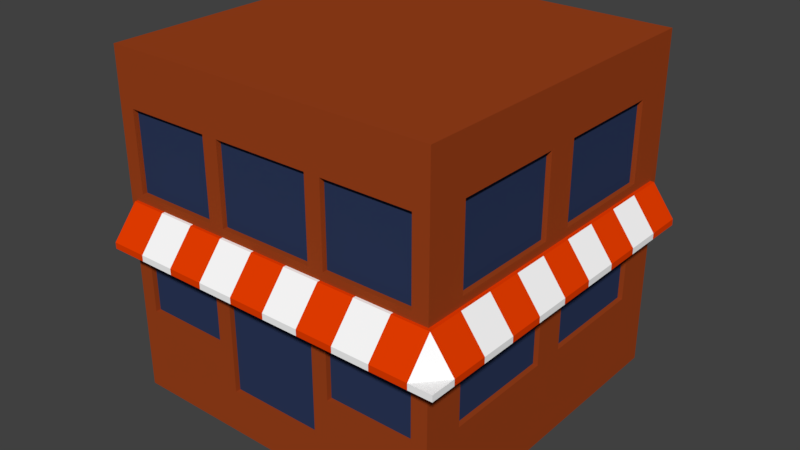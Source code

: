 # Source: building_004.blend  (saved by Blender 2.78.0; exported with 4.5.12 LTS)
import bpy
from mathutils import Matrix  # noqa: F401  (used for matrix-valued properties, if any)

bpy.ops.wm.read_factory_settings(use_empty=True)
scene = bpy.context.scene
scene.name = 'Scene'

# ---- collections
col_collection_1 = bpy.data.collections.new('Collection 1'); scene.collection.children.link(col_collection_1)

# ---- materials (node trees are filled in below, after node groups)
mat_bricks_3 = bpy.data.materials.new('Bricks_3')
mat_bricks_3.alpha_threshold = 0.0
mat_bricks_3.use_transparent_shadow = False
mat_bricks_3.diffuse_color = (0.3343, 0.05382, 0.01105, 1.0)
mat_bricks_3.roughness = 0.5
mat_cloth_1 = bpy.data.materials.new('Cloth_1')
mat_cloth_1.alpha_threshold = 0.0
mat_cloth_1.use_transparent_shadow = False
mat_cloth_1.diffuse_color = (1.0, 1.0, 1.0, 1.0)
mat_cloth_1.roughness = 0.5
mat_cloth_2 = bpy.data.materials.new('Cloth_2')
mat_cloth_2.alpha_threshold = 0.0
mat_cloth_2.use_transparent_shadow = False
mat_cloth_2.diffuse_color = (0.8, 0.04676, 0.0, 1.0)
mat_cloth_2.roughness = 0.5
mat_windows = bpy.data.materials.new('Windows')
mat_windows.alpha_threshold = 0.0
mat_windows.use_transparent_shadow = False
mat_windows.diffuse_color = (0.02524, 0.04035, 0.1025, 1.0)
mat_windows.roughness = 0.5

# ---- material node trees

# ---- world
world_world = bpy.data.worlds.new('World'); scene.world = world_world
world_world.color = (0.05088, 0.05088, 0.05088)
world_world.use_sun_shadow = False
world_world.sun_shadow_jitter_overblur = 0.0
world_world.cycles.sampling_method = 'MANUAL'

# ---- meshes
me_cube_001 = bpy.data.meshes.new('Cube.001')
me_cube_001.from_pydata([(1.0, 1.0, 0.1287), (0.2881, 1.0, 0.1287), (1.0, -1.0, -1.215), (1.0, -1.0, 1.0), (1.0, 1.0, -1.215), (1.0, 1.0, 1.0), (1.0, -1.0, 0.1287), (0.2881, -1.0, 0.1287), (1.0, 1.0, -0.9287), (1.0, -1.0, -0.9287), (0.2881, 1.0, -1.215), (0.2881, 1.0, 1.0), (0.2881, 1.0, -0.1609), (0.2881, -1.0, -1.215), (0.2881, -1.0, 1.0), (0.2881, -1.0, -0.1609), (0.2881, -1.0, -0.9287), (1.0, -1.0, -0.1609), (1.0, 1.0, -0.1609), (0.2881, 1.0, -0.9287), (1.0, 1.0, 0.648), (0.2881, 1.0, 0.648), (1.0, -1.0, 0.648), (0.2881, -1.0, 0.648), (1.0, 1.0, -0.65), (1.0, -1.0, -0.65), (0.2881, -1.0, -0.65), (0.2881, 1.0, -0.65), (0.3828, 1.0, 0.1287), (0.9052, 1.0, 0.1287), (0.3828, 1.0, 1.0), (0.9052, 1.0, 1.0), (0.3828, -1.0, -1.215), (0.9052, -1.0, -1.215), (0.9052, -1.0, 0.1287), (0.3828, -1.0, 0.1287), (0.3828, 1.0, -0.9287), (0.9052, 1.0, -0.9287), (0.9052, 1.0, -1.215), (0.3828, 1.0, -1.215), (0.3828, 1.0, -0.1609), (0.9052, 1.0, -0.1609), (0.9052, -1.0, 1.0), (0.3828, -1.0, 1.0), (0.9052, -1.0, -0.9287), (0.3828, -1.0, -0.9287), (0.9052, -1.0, -0.1609), (0.3828, -1.0, -0.1609), (0.9052, -1.0, 0.648), (0.3828, -1.0, 0.648), (0.3828, 1.0, 0.648), (0.9052, 1.0, 0.648), (0.3828, 1.0, -0.65), (0.9052, 1.0, -0.65), (0.9052, -1.0, -0.65), (0.3828, -1.0, -0.65), (0.2881, -0.9701, 0.1287), (0.2881, -0.9701, 0.648), (0.2881, -0.9701, -0.65), (0.2881, -0.9701, -0.9287), (0.2881, -0.9701, -0.1609), (0.9052, -0.9701, 0.1287), (0.3828, -0.9701, 0.1287), (0.9052, -0.9701, -0.1609), (0.3828, -0.9701, -0.1609), (0.9052, -0.9701, 0.648), (0.3828, -0.9701, 0.648), (0.9052, -0.9701, -0.65), (0.3828, -0.9701, -0.65), (-1.0, 1.0, 0.1287), (0.0, 1.0, 0.1287), (-0.2881, 1.0, 0.1287), (0.0, -1.0, 0.1287), (-1.0, -1.0, -1.215), (-1.0, -1.0, 1.0), (-1.0, 1.0, -1.215), (-1.0, 1.0, 1.0), (-1.0, -1.0, 0.1287), (-0.2881, -1.0, 0.1287), (-1.0, 1.0, -0.9287), (-1.0, -1.0, -0.9287), (-0.2881, 1.0, -1.215), (0.0, -1.0, -0.1609), (0.0, 1.0, -0.1609), (-0.2881, 1.0, 1.0), (-0.2881, 1.0, -0.1609), (-0.2881, -1.0, -1.215), (-0.2881, -1.0, 1.0), (-0.2881, -1.0, -0.1609), (-0.2881, -1.0, -0.9287), (-1.0, -1.0, -0.1609), (-1.0, 1.0, -0.1609), (-0.2881, 1.0, -0.9287), (0.0, 1.0, -1.215), (0.0, 1.0, 1.0), (0.0, -1.0, -1.215), (0.0, -1.0, 1.0), (0.0, -1.0, -0.9287), (0.0, 1.0, -0.9287), (-1.0, 1.0, 0.648), (0.0, -1.0, 0.648), (-0.2881, 1.0, 0.648), (0.0, 1.0, 0.648), (-1.0, -1.0, 0.648), (-0.2881, -1.0, 0.648), (-1.0, 1.0, -0.65), (-1.0, -1.0, -0.65), (-0.2881, -1.0, -0.65), (-0.2881, 1.0, -0.65), (0.0, 1.0, -0.65), (-0.3828, 1.0, 0.1287), (-0.9052, 1.0, 0.1287), (-0.3828, 1.0, 1.0), (-0.9052, 1.0, 1.0), (-0.3828, -1.0, -1.215), (-0.9052, -1.0, -1.215), (-0.9052, -1.0, 0.1287), (-0.3828, -1.0, 0.1287), (-0.3828, 1.0, -0.9287), (-0.9052, 1.0, -0.9287), (-0.9052, 1.0, -1.215), (-0.3828, 1.0, -1.215), (-0.3828, 1.0, -0.1609), (-0.9052, 1.0, -0.1609), (-0.9052, -1.0, 1.0), (-0.3828, -1.0, 1.0), (-0.9052, -1.0, -0.9287), (-0.3828, -1.0, -0.9287), (-0.9052, -1.0, -0.1609), (-0.3828, -1.0, -0.1609), (-0.9052, -1.0, 0.648), (-0.3828, -1.0, 0.648), (-0.3828, 1.0, 0.648), (-0.9052, 1.0, 0.648), (-0.3828, 1.0, -0.65), (-0.9052, 1.0, -0.65), (-0.9052, -1.0, -0.65), (-0.3828, -1.0, -0.65), (-0.2881, -0.9701, 0.1287), (0.0, -0.9701, 0.1287), (0.0, -0.9701, 0.648), (-0.2881, -0.9701, 0.648), (-0.2881, -0.9701, -0.65), (-0.2881, -0.9701, -0.9287), (-0.2881, -0.9701, -0.1609), (0.0, -0.9701, -0.1609), (0.0, -0.9701, -0.9287), (0.0, -0.9701, -0.65), (-0.9052, -0.9701, 0.1287), (-0.3828, -0.9701, 0.1287), (-0.9052, -0.9701, -0.1609), (-0.3828, -0.9701, -0.1609), (-0.9052, -0.9701, 0.648), (-0.3828, -0.9701, 0.648), (-0.9052, -0.9701, -0.65), (-0.3828, -0.9701, -0.65), (-0.9554, -1.169, -0.1638), (-0.9554, -1.169, -0.1239), (-0.9554, 0.9442, -0.1638), (-0.9554, 0.9442, 0.07542), (1.158, -1.169, -0.1638), (1.158, -1.169, -0.1239), (1.158, 0.9442, -0.1638), (1.158, 0.9442, -0.1239), (-0.9554, -1.017, -0.1638), (-0.9554, -1.017, 0.07542), (1.158, -1.017, -0.1638), (1.158, -1.017, -0.1239), (1.022, 0.9442, -0.1638), (1.022, 0.9442, 0.07542), (1.022, -1.169, -0.1638), (1.022, -1.169, -0.1239), (1.022, -1.017, 0.07542), (1.022, -1.017, -0.1638), (0.8026, 0.9442, -0.1638), (0.5829, 0.9442, -0.1638), (0.3631, 0.9442, -0.1638), (0.1434, 0.9442, -0.1638), (-0.0764, 0.9442, -0.1638), (-0.2962, 0.9442, -0.1638), (-0.5159, 0.9442, -0.1638), (-0.7357, 0.9442, -0.1638), (0.8026, -1.169, -0.1239), (0.5829, -1.169, -0.1239), (0.3631, -1.169, -0.1239), (0.1434, -1.169, -0.1239), (-0.0764, -1.169, -0.1239), (-0.2962, -1.169, -0.1239), (-0.5159, -1.169, -0.1239), (-0.7357, -1.169, -0.1239), (0.8026, -1.017, -0.1638), (0.5829, -1.017, -0.1638), (0.3631, -1.017, -0.1638), (0.1434, -1.017, -0.1638), (-0.0764, -1.017, -0.1638), (-0.2962, -1.017, -0.1638), (-0.5159, -1.017, -0.1638), (-0.7357, -1.017, -0.1638), (-0.7357, 0.9442, 0.07542), (-0.5159, 0.9442, 0.07542), (-0.2962, 0.9442, 0.07542), (-0.0764, 0.9442, 0.07542), (0.1434, 0.9442, 0.07542), (0.3631, 0.9442, 0.07542), (0.5829, 0.9442, 0.07542), (0.8026, 0.9442, 0.07542), (-0.7357, -1.169, -0.1638), (-0.5159, -1.169, -0.1638), (-0.2962, -1.169, -0.1638), (-0.0764, -1.169, -0.1638), (0.1434, -1.169, -0.1638), (0.3631, -1.169, -0.1638), (0.5829, -1.169, -0.1638), (0.8026, -1.169, -0.1638), (-0.7357, -1.017, 0.07542), (-0.5159, -1.017, 0.07542), (-0.2962, -1.017, 0.07542), (-0.0764, -1.017, 0.07542), (0.1434, -1.017, 0.07542), (0.3631, -1.017, 0.07542), (0.5829, -1.017, 0.07542), (0.8026, -1.017, 0.07542), (-0.9554, -0.7988, 0.07542), (-0.9554, -0.5809, 0.07542), (-0.9554, -0.3631, 0.07542), (-0.9554, -0.1452, 0.07542), (-0.9554, 0.07268, 0.07542), (-0.9554, 0.2906, 0.07542), (-0.9554, 0.5084, 0.07542), (-0.9554, 0.7263, 0.07542), (1.158, -0.7988, -0.1638), (1.158, -0.5809, -0.1638), (1.158, -0.3631, -0.1638), (1.158, -0.1452, -0.1638), (1.158, 0.07268, -0.1638), (1.158, 0.2906, -0.1638), (1.158, 0.5084, -0.1638), (1.158, 0.7263, -0.1638), (-0.9554, 0.7263, -0.1638), (-0.9554, 0.5084, -0.1638), (-0.9554, 0.2905, -0.1638), (-0.9554, 0.07268, -0.1638), (-0.9554, -0.1452, -0.1638), (-0.9554, -0.3631, -0.1638), (-0.9554, -0.5809, -0.1638), (-0.9554, -0.7988, -0.1638), (1.158, 0.7263, -0.1239), (1.158, 0.5084, -0.1239), (1.158, 0.2905, -0.1239), (1.158, 0.07268, -0.1239), (1.158, -0.1452, -0.1239), (1.158, -0.3631, -0.1239), (1.158, -0.5809, -0.1239), (1.158, -0.7988, -0.1239), (1.022, 0.7263, -0.1638), (1.022, 0.5084, -0.1638), (1.022, 0.2905, -0.1638), (1.022, 0.07268, -0.1638), (1.022, -0.1452, -0.1638), (1.022, -0.3631, -0.1638), (1.022, -0.5809, -0.1638), (1.022, -0.7988, -0.1638), (1.022, 0.7263, 0.07542), (1.022, 0.5084, 0.07542), (1.022, 0.2905, 0.07542), (1.022, 0.07268, 0.07542), (1.022, -0.1452, 0.07542), (1.022, -0.3631, 0.07542), (1.022, -0.5809, 0.07542), (1.022, -0.7988, 0.07542), (-0.7357, 0.7263, -0.1638), (-0.7357, 0.5084, -0.1638), (-0.7357, 0.2905, -0.1638), (-0.7357, 0.07268, -0.1638), (-0.7357, -0.1452, -0.1638), (-0.7357, -0.3631, -0.1638), (-0.7357, -0.5809, -0.1638), (-0.7357, -0.7988, -0.1638), (-0.5159, 0.7263, -0.1638), (-0.5159, 0.5084, -0.1638), (-0.5159, 0.2905, -0.1638), (-0.5159, 0.07268, -0.1638), (-0.5159, -0.1452, -0.1638), (-0.5159, -0.3631, -0.1638), (-0.5159, -0.5809, -0.1638), (-0.5159, -0.7988, -0.1638), (-0.2962, 0.7263, -0.1638), (-0.2962, 0.5084, -0.1638), (-0.2962, 0.2905, -0.1638), (-0.2962, 0.07268, -0.1638), (-0.2962, -0.1452, -0.1638), (-0.2962, -0.3631, -0.1638), (-0.2962, -0.5809, -0.1638), (-0.2962, -0.7988, -0.1638), (-0.0764, 0.7263, -0.1638), (-0.0764, 0.5084, -0.1638), (-0.0764, 0.2905, -0.1638), (-0.0764, 0.07268, -0.1638), (-0.0764, -0.1452, -0.1638), (-0.0764, -0.3631, -0.1638), (-0.0764, -0.5809, -0.1638), (-0.0764, -0.7988, -0.1638), (0.1434, 0.7263, -0.1638), (0.1434, 0.5084, -0.1638), (0.1434, 0.2905, -0.1638), (0.1434, 0.07268, -0.1638), (0.1434, -0.1452, -0.1638), (0.1434, -0.3631, -0.1638), (0.1434, -0.5809, -0.1638), (0.1434, -0.7988, -0.1638), (0.3631, 0.7263, -0.1638), (0.3631, 0.5084, -0.1638), (0.3631, 0.2905, -0.1638), (0.3631, 0.07268, -0.1638), (0.3631, -0.1452, -0.1638), (0.3631, -0.3631, -0.1638), (0.3631, -0.5809, -0.1638), (0.3631, -0.7988, -0.1638), (0.5829, 0.7263, -0.1638), (0.5829, 0.5084, -0.1638), (0.5829, 0.2905, -0.1638), (0.5829, 0.07268, -0.1638), (0.5829, -0.1452, -0.1638), (0.5829, -0.3631, -0.1638), (0.5829, -0.5809, -0.1638), (0.5829, -0.7988, -0.1638), (0.8026, 0.7263, -0.1638), (0.8026, 0.5084, -0.1638), (0.8026, 0.2905, -0.1638), (0.8026, 0.07268, -0.1638), (0.8026, -0.1452, -0.1638), (0.8026, -0.3631, -0.1638), (0.8026, -0.5809, -0.1638), (0.8026, -0.7988, -0.1638), (0.8026, 0.7263, 0.07542), (0.8026, 0.5084, 0.07542), (0.8026, 0.2905, 0.07542), (0.8026, 0.07268, 0.07542), (0.8026, -0.1452, 0.07542), (0.8026, -0.3631, 0.07542), (0.8026, -0.5809, 0.07542), (0.8026, -0.7988, 0.07542), (0.5829, 0.7263, 0.07542), (0.5829, 0.5084, 0.07542), (0.5829, 0.2905, 0.07542), (0.5829, 0.07268, 0.07542), (0.5829, -0.1452, 0.07542), (0.5829, -0.3631, 0.07542), (0.5829, -0.5809, 0.07542), (0.5829, -0.7988, 0.07542), (0.3631, 0.7263, 0.07542), (0.3631, 0.5084, 0.07542), (0.3631, 0.2905, 0.07542), (0.3631, 0.07268, 0.07542), (0.3631, -0.1452, 0.07542), (0.3631, -0.3631, 0.07542), (0.3631, -0.5809, 0.07542), (0.3631, -0.7988, 0.07542), (0.1434, 0.7263, 0.07542), (0.1434, 0.5084, 0.07542), (0.1434, 0.2905, 0.07542), (0.1434, 0.07268, 0.07542), (0.1434, -0.1452, 0.07542), (0.1434, -0.3631, 0.07542), (0.1434, -0.5809, 0.07542), (0.1434, -0.7988, 0.07542), (-0.0764, 0.7263, 0.07542), (-0.0764, 0.5084, 0.07542), (-0.0764, 0.2905, 0.07542), (-0.0764, 0.07268, 0.07542), (-0.0764, -0.1452, 0.07542), (-0.0764, -0.3631, 0.07542), (-0.0764, -0.5809, 0.07542), (-0.0764, -0.7988, 0.07542), (-0.2962, 0.7263, 0.07542), (-0.2962, 0.5084, 0.07542), (-0.2962, 0.2905, 0.07542), (-0.2962, 0.07268, 0.07542), (-0.2962, -0.1452, 0.07542), (-0.2962, -0.3631, 0.07542), (-0.2962, -0.5809, 0.07542), (-0.2962, -0.7988, 0.07542), (-0.5159, 0.7263, 0.07542), (-0.5159, 0.5084, 0.07542), (-0.5159, 0.2905, 0.07542), (-0.5159, 0.07268, 0.07542), (-0.5159, -0.1452, 0.07542), (-0.5159, -0.3631, 0.07542), (-0.5159, -0.5809, 0.07542), (-0.5159, -0.7988, 0.07542), (-0.7357, 0.7263, 0.07542), (-0.7357, 0.5084, 0.07542), (-0.7357, 0.2905, 0.07542), (-0.7357, 0.07268, 0.07542), (-0.7357, -0.1452, 0.07542), (-0.7357, -0.3631, 0.07542), (-0.7357, -0.5809, 0.07542), (-0.7357, -0.7988, 0.07542), (1.0, 0.758, 0.1287), (1.0, -0.758, 0.1287), (1.0, -0.758, -1.215), (1.0, 0.758, -1.215), (1.0, 0.758, 1.0), (1.0, -0.758, 1.0), (1.0, 0.758, -0.9287), (1.0, -0.758, -0.9287), (1.0, 0.758, -0.1609), (1.0, -0.758, -0.1609), (0.2881, 0.758, 1.0), (0.2881, -0.758, 1.0), (0.2881, 0.758, -1.215), (0.2881, -0.758, -1.215), (3.553e-15, 0.758, -1.215), (3.553e-15, -0.758, -1.215), (3.553e-15, 0.758, 1.0), (3.553e-15, -0.758, 1.0), (1.0, 0.758, 0.648), (1.0, -0.758, 0.648), (1.0, 0.758, -0.65), (1.0, -0.758, -0.65), (0.9052, 0.758, 1.0), (0.9052, -0.758, 1.0), (0.3828, 0.758, 1.0), (0.3828, -0.758, 1.0), (0.3828, 0.758, -1.215), (0.3828, -0.758, -1.215), (0.9052, 0.758, -1.215), (0.9052, -0.758, -1.215), (-1.0, 0.758, 0.1287), (-1.0, -0.758, 0.1287), (-1.0, -0.758, -1.215), (-1.0, 0.758, -1.215), (-1.0, 0.758, 1.0), (-1.0, -0.758, 1.0), (-1.0, 0.758, -0.9287), (-1.0, -0.758, -0.9287), (-1.0, 0.758, -0.1609), (-1.0, -0.758, -0.1609), (-0.2881, 0.758, 1.0), (-0.2881, -0.758, 1.0), (-0.2881, 0.758, -1.215), (-0.2881, -0.758, -1.215), (-1.0, 0.758, 0.648), (-1.0, -0.758, 0.648), (-1.0, 0.758, -0.65), (-1.0, -0.758, -0.65), (-0.9052, 0.758, 1.0), (-0.9052, -0.758, 1.0), (-0.3828, 0.758, 1.0), (-0.3828, -0.758, 1.0), (-0.3828, 0.758, -1.215), (-0.3828, -0.758, -1.215), (-0.9052, 0.758, -1.215), (-0.9052, -0.758, -1.215), (1.0, 0.09515, 0.1287), (1.0, -0.09515, 0.1287), (1.0, -0.09515, -1.215), (1.0, 0.09515, -1.215), (1.0, 0.09515, 1.0), (1.0, -0.09515, 1.0), (1.0, 0.09515, -0.9287), (1.0, -0.09515, -0.9287), (1.0, 0.09515, -0.1609), (1.0, -0.09515, -0.1609), (0.2881, 0.09515, 1.0), (0.2881, -0.09515, 1.0), (0.2881, 0.09515, -1.215), (0.2881, -0.09515, -1.215), (7.105e-15, 0.09515, -1.215), (7.105e-15, -0.09515, -1.215), (7.105e-15, 0.09515, 1.0), (7.105e-15, -0.09515, 1.0), (1.0, 0.09515, 0.648), (1.0, -0.09515, 0.648), (1.0, 0.09515, -0.65), (1.0, -0.09515, -0.65), (0.9052, 0.09515, 1.0), (0.9052, -0.09515, 1.0), (0.3828, 0.09515, 1.0), (0.3828, -0.09515, 1.0), (0.3828, 0.09515, -1.215), (0.3828, -0.09515, -1.215), (0.9052, 0.09515, -1.215), (0.9052, -0.09515, -1.215), (-1.0, 0.09515, 0.1287), (-1.0, -0.09515, 0.1287), (-1.0, -0.09515, -1.215), (-1.0, 0.09515, -1.215), (-1.0, 0.09515, 1.0), (-1.0, -0.09515, 1.0), (-1.0, 0.09515, -0.9287), (-1.0, -0.09515, -0.9287), (-1.0, 0.09515, -0.1609), (-1.0, -0.09515, -0.1609), (-0.2881, 0.09515, 1.0), (-0.2881, -0.09515, 1.0), (-0.2881, 0.09515, -1.215), (-0.2881, -0.09515, -1.215), (-1.0, 0.09515, 0.648), (-1.0, -0.09515, 0.648), (-1.0, 0.09515, -0.65), (-1.0, -0.09515, -0.65), (-0.9052, 0.09515, 1.0), (-0.9052, -0.09515, 1.0), (-0.3828, 0.09515, 1.0), (-0.3828, -0.09515, 1.0), (-0.3828, 0.09515, -1.215), (-0.3828, -0.09515, -1.215), (-0.9052, 0.09515, -1.215), (-0.9052, -0.09515, -1.215), (0.9713, -0.09515, 0.1287), (0.9713, -0.758, 0.1287), (0.9713, -0.09515, -0.1609), (0.9713, -0.758, -0.1609), (0.9713, -0.09515, 0.648), (0.9713, -0.758, 0.648), (0.9713, -0.09515, -0.65), (0.9713, -0.758, -0.65), (0.9713, 0.758, -0.1609), (0.9713, 0.758, -0.65), (0.9713, 0.758, 0.648), (0.9713, 0.758, 0.1287), (0.9713, 0.09515, 0.1287), (0.9713, 0.09515, -0.1609), (0.9713, 0.09515, 0.648), (0.9713, 0.09515, -0.65)], [], [(48, 49, 66, 65), (51, 31, 5, 20), (417, 403, 3, 22), (41, 29, 0, 18), (427, 400, 2, 33), (407, 399, 6, 17), (70, 102, 21, 1), (400, 405, 9, 2), (38, 37, 8, 4), (35, 49, 23, 7), (47, 35, 7, 15), (93, 98, 19, 10), (32, 45, 16, 13), (109, 83, 12, 27), (423, 409, 14, 43), (55, 47, 15, 26), (399, 417, 22, 6), (413, 411, 13, 95), (49, 43, 14, 23), (23, 100, 140, 57), (83, 70, 1, 12), (102, 94, 11, 21), (419, 407, 17, 25), (23, 14, 96, 100), (15, 7, 72, 82), (409, 415, 96, 14), (13, 16, 97, 95), (53, 41, 18, 24), (29, 51, 20, 0), (37, 53, 24, 8), (405, 419, 25, 9), (26, 15, 60, 58), (45, 55, 26, 16), (98, 109, 27, 19), (9, 25, 54, 44), (44, 54, 55, 45), (19, 27, 52, 36), (36, 52, 53, 37), (1, 21, 50, 28), (28, 50, 51, 29), (27, 12, 40, 52), (52, 40, 41, 53), (22, 3, 42, 48), (48, 42, 43, 49), (25, 17, 46, 54), (55, 54, 67, 68), (403, 421, 42, 3), (421, 423, 43, 42), (2, 9, 44, 33), (33, 44, 45, 32), (17, 6, 34, 46), (46, 34, 35, 47), (6, 22, 48, 34), (46, 47, 64, 63), (10, 19, 36, 39), (39, 36, 37, 38), (411, 425, 32, 13), (425, 427, 33, 32), (12, 1, 28, 40), (40, 28, 29, 41), (21, 11, 30, 50), (50, 30, 31, 51), (56, 57, 140, 139), (58, 60, 145, 147), (59, 58, 147, 146), (67, 63, 64, 68), (61, 65, 66, 62), (15, 82, 145, 60), (35, 34, 61, 62), (7, 23, 57, 56), (54, 46, 63, 67), (34, 48, 65, 61), (47, 55, 68, 64), (16, 26, 58, 59), (49, 35, 62, 66), (97, 16, 59, 146), (72, 7, 56, 139), (130, 152, 153, 131), (133, 99, 76, 113), (443, 103, 74, 433), (123, 91, 69, 111), (453, 115, 73, 430), (437, 90, 77, 429), (70, 71, 101, 102), (430, 73, 80, 435), (120, 75, 79, 119), (117, 78, 104, 131), (129, 88, 78, 117), (93, 81, 92, 98), (114, 86, 89, 127), (109, 108, 85, 83), (449, 125, 87, 439), (137, 107, 88, 129), (429, 77, 103, 443), (413, 95, 86, 441), (131, 104, 87, 125), (104, 141, 140, 100), (83, 85, 71, 70), (102, 101, 84, 94), (445, 106, 90, 437), (104, 100, 96, 87), (88, 82, 72, 78), (439, 87, 96, 415), (86, 95, 97, 89), (135, 105, 91, 123), (111, 69, 99, 133), (119, 79, 105, 135), (435, 80, 106, 445), (107, 142, 144, 88), (127, 89, 107, 137), (98, 92, 108, 109), (80, 126, 136, 106), (126, 127, 137, 136), (92, 118, 134, 108), (118, 119, 135, 134), (71, 110, 132, 101), (110, 111, 133, 132), (108, 134, 122, 85), (134, 135, 123, 122), (103, 130, 124, 74), (130, 131, 125, 124), (106, 136, 128, 90), (137, 155, 154, 136), (433, 74, 124, 447), (447, 124, 125, 449), (73, 115, 126, 80), (115, 114, 127, 126), (90, 128, 116, 77), (128, 129, 117, 116), (77, 116, 130, 103), (128, 150, 151, 129), (81, 121, 118, 92), (121, 120, 119, 118), (441, 86, 114, 451), (451, 114, 115, 453), (85, 122, 110, 71), (122, 123, 111, 110), (101, 132, 112, 84), (132, 133, 113, 112), (138, 139, 140, 141), (142, 147, 145, 144), (143, 146, 147, 142), (154, 155, 151, 150), (148, 149, 153, 152), (88, 144, 145, 82), (117, 149, 148, 116), (78, 138, 141, 104), (136, 154, 150, 128), (116, 148, 152, 130), (129, 151, 155, 137), (89, 143, 142, 107), (131, 153, 149, 117), (97, 146, 143, 89), (72, 139, 138, 78), (238, 229, 159, 158), (168, 169, 163, 162), (166, 167, 161, 160), (206, 189, 157, 156), (173, 166, 160, 170), (214, 165, 157, 189), (397, 222, 165, 214), (261, 230, 166, 173), (230, 253, 167, 166), (156, 157, 165, 164), (333, 261, 173, 190), (253, 269, 172, 167), (167, 172, 171, 161), (190, 173, 170, 213), (160, 161, 171, 170), (174, 205, 169, 168), (158, 159, 198, 181), (181, 198, 199, 180), (180, 199, 200, 179), (179, 200, 201, 178), (178, 201, 202, 177), (177, 202, 203, 176), (176, 203, 204, 175), (175, 204, 205, 174), (164, 197, 206, 156), (197, 196, 207, 206), (196, 195, 208, 207), (195, 194, 209, 208), (194, 193, 210, 209), (193, 192, 211, 210), (192, 191, 212, 211), (191, 190, 213, 212), (245, 277, 197, 164), (277, 285, 196, 197), (285, 293, 195, 196), (293, 301, 194, 195), (301, 309, 193, 194), (309, 317, 192, 193), (317, 325, 191, 192), (325, 333, 190, 191), (269, 341, 221, 172), (341, 349, 220, 221), (349, 357, 219, 220), (357, 365, 218, 219), (365, 373, 217, 218), (373, 381, 216, 217), (381, 389, 215, 216), (389, 397, 214, 215), (172, 221, 182, 171), (221, 220, 183, 182), (220, 219, 184, 183), (219, 218, 185, 184), (218, 217, 186, 185), (217, 216, 187, 186), (216, 215, 188, 187), (215, 214, 189, 188), (170, 171, 182, 213), (213, 182, 183, 212), (212, 183, 184, 211), (211, 184, 185, 210), (210, 185, 186, 209), (209, 186, 187, 208), (208, 187, 188, 207), (207, 188, 189, 206), (199, 198, 390, 382), (382, 390, 391, 383), (383, 391, 392, 384), (384, 392, 393, 385), (385, 393, 394, 386), (386, 394, 395, 387), (387, 395, 396, 388), (388, 396, 397, 389), (200, 199, 382, 374), (374, 382, 383, 375), (375, 383, 384, 376), (376, 384, 385, 377), (377, 385, 386, 378), (378, 386, 387, 379), (379, 387, 388, 380), (380, 388, 389, 381), (201, 200, 374, 366), (366, 374, 375, 367), (367, 375, 376, 368), (368, 376, 377, 369), (369, 377, 378, 370), (370, 378, 379, 371), (371, 379, 380, 372), (372, 380, 381, 373), (202, 201, 366, 358), (358, 366, 367, 359), (359, 367, 368, 360), (360, 368, 369, 361), (361, 369, 370, 362), (362, 370, 371, 363), (363, 371, 372, 364), (364, 372, 373, 365), (203, 202, 358, 350), (350, 358, 359, 351), (351, 359, 360, 352), (352, 360, 361, 353), (353, 361, 362, 354), (354, 362, 363, 355), (355, 363, 364, 356), (356, 364, 365, 357), (204, 203, 350, 342), (342, 350, 351, 343), (343, 351, 352, 344), (344, 352, 353, 345), (345, 353, 354, 346), (346, 354, 355, 347), (347, 355, 356, 348), (348, 356, 357, 349), (205, 204, 342, 334), (334, 342, 343, 335), (335, 343, 344, 336), (336, 344, 345, 337), (337, 345, 346, 338), (338, 346, 347, 339), (339, 347, 348, 340), (340, 348, 349, 341), (169, 205, 334, 262), (262, 334, 335, 263), (263, 335, 336, 264), (264, 336, 337, 265), (265, 337, 338, 266), (266, 338, 339, 267), (267, 339, 340, 268), (268, 340, 341, 269), (175, 174, 326, 318), (318, 326, 327, 319), (319, 327, 328, 320), (320, 328, 329, 321), (321, 329, 330, 322), (322, 330, 331, 323), (323, 331, 332, 324), (324, 332, 333, 325), (176, 175, 318, 310), (310, 318, 319, 311), (311, 319, 320, 312), (312, 320, 321, 313), (313, 321, 322, 314), (314, 322, 323, 315), (315, 323, 324, 316), (316, 324, 325, 317), (177, 176, 310, 302), (302, 310, 311, 303), (303, 311, 312, 304), (304, 312, 313, 305), (305, 313, 314, 306), (306, 314, 315, 307), (307, 315, 316, 308), (308, 316, 317, 309), (178, 177, 302, 294), (294, 302, 303, 295), (295, 303, 304, 296), (296, 304, 305, 297), (297, 305, 306, 298), (298, 306, 307, 299), (299, 307, 308, 300), (300, 308, 309, 301), (179, 178, 294, 286), (286, 294, 295, 287), (287, 295, 296, 288), (288, 296, 297, 289), (289, 297, 298, 290), (290, 298, 299, 291), (291, 299, 300, 292), (292, 300, 301, 293), (180, 179, 286, 278), (278, 286, 287, 279), (279, 287, 288, 280), (280, 288, 289, 281), (281, 289, 290, 282), (282, 290, 291, 283), (283, 291, 292, 284), (284, 292, 293, 285), (181, 180, 278, 270), (270, 278, 279, 271), (271, 279, 280, 272), (272, 280, 281, 273), (273, 281, 282, 274), (274, 282, 283, 275), (275, 283, 284, 276), (276, 284, 285, 277), (158, 181, 270, 238), (238, 270, 271, 239), (239, 271, 272, 240), (240, 272, 273, 241), (241, 273, 274, 242), (242, 274, 275, 243), (243, 275, 276, 244), (244, 276, 277, 245), (163, 169, 262, 246), (246, 262, 263, 247), (247, 263, 264, 248), (248, 264, 265, 249), (249, 265, 266, 250), (250, 266, 267, 251), (251, 267, 268, 252), (252, 268, 269, 253), (174, 168, 254, 326), (326, 254, 255, 327), (327, 255, 256, 328), (328, 256, 257, 329), (329, 257, 258, 330), (330, 258, 259, 331), (331, 259, 260, 332), (332, 260, 261, 333), (162, 163, 246, 237), (237, 246, 247, 236), (236, 247, 248, 235), (235, 248, 249, 234), (234, 249, 250, 233), (233, 250, 251, 232), (232, 251, 252, 231), (231, 252, 253, 230), (168, 162, 237, 254), (254, 237, 236, 255), (255, 236, 235, 256), (256, 235, 234, 257), (257, 234, 233, 258), (258, 233, 232, 259), (259, 232, 231, 260), (260, 231, 230, 261), (198, 159, 229, 390), (390, 229, 228, 391), (391, 228, 227, 392), (392, 227, 226, 393), (393, 226, 225, 394), (394, 225, 224, 395), (395, 224, 223, 396), (396, 223, 222, 397), (164, 165, 222, 245), (245, 222, 223, 244), (244, 223, 224, 243), (243, 224, 225, 242), (242, 225, 226, 241), (241, 226, 227, 240), (240, 227, 228, 239), (239, 228, 229, 238), (121, 450, 452, 120), (507, 451, 453, 509), (81, 440, 450, 121), (497, 441, 451, 507), (113, 446, 448, 112), (503, 447, 449, 505), (76, 432, 446, 113), (489, 433, 447, 503), (79, 434, 444, 105), (491, 435, 445, 501), (84, 438, 414, 94), (495, 439, 415, 471), (105, 444, 436, 91), (501, 445, 437, 493), (93, 412, 440, 81), (469, 413, 441, 497), (69, 428, 442, 99), (485, 429, 443, 499), (112, 448, 438, 84), (505, 449, 439, 495), (75, 431, 434, 79), (486, 430, 435, 491), (91, 436, 428, 69), (493, 437, 429, 485), (120, 452, 431, 75), (509, 453, 430, 486), (99, 442, 432, 76), (499, 443, 433, 489), (39, 38, 426, 424), (481, 483, 427, 425), (10, 39, 424, 410), (467, 481, 425, 411), (31, 30, 422, 420), (477, 479, 423, 421), (5, 31, 420, 402), (459, 477, 421, 403), (8, 24, 418, 404), (461, 475, 419, 405), (11, 94, 414, 408), (465, 471, 415, 409), (24, 18, 406, 418), (462, 474, 525, 523), (93, 10, 410, 412), (469, 467, 411, 413), (0, 20, 416, 398), (473, 417, 515, 514), (30, 11, 408, 422), (479, 465, 409, 423), (4, 8, 404, 401), (456, 461, 405, 400), (18, 0, 398, 406), (463, 455, 399, 407), (38, 4, 401, 426), (483, 456, 400, 427), (20, 5, 402, 416), (473, 459, 403, 417), (416, 402, 458, 472), (472, 458, 459, 473), (426, 401, 457, 482), (482, 457, 456, 483), (406, 398, 454, 462), (462, 454, 455, 463), (401, 404, 460, 457), (457, 460, 461, 456), (422, 408, 464, 478), (478, 464, 465, 479), (416, 472, 524, 520), (454, 472, 473, 455), (412, 410, 466, 468), (468, 466, 467, 469), (398, 416, 520, 521), (474, 462, 463, 475), (408, 414, 470, 464), (464, 470, 471, 465), (404, 418, 474, 460), (460, 474, 475, 461), (402, 420, 476, 458), (458, 476, 477, 459), (420, 422, 478, 476), (476, 478, 479, 477), (410, 424, 480, 466), (466, 480, 481, 467), (424, 426, 482, 480), (480, 482, 483, 481), (442, 498, 488, 432), (498, 499, 489, 488), (452, 508, 487, 431), (508, 509, 486, 487), (436, 492, 484, 428), (492, 493, 485, 484), (431, 487, 490, 434), (487, 486, 491, 490), (448, 504, 494, 438), (504, 505, 495, 494), (428, 484, 498, 442), (484, 485, 499, 498), (412, 468, 496, 440), (468, 469, 497, 496), (444, 500, 492, 436), (500, 501, 493, 492), (438, 494, 470, 414), (494, 495, 471, 470), (434, 490, 500, 444), (490, 491, 501, 500), (432, 488, 502, 446), (488, 489, 503, 502), (446, 502, 504, 448), (502, 503, 505, 504), (440, 496, 506, 450), (496, 497, 507, 506), (450, 506, 508, 452), (506, 507, 509, 508), (516, 512, 513, 517), (510, 514, 515, 511), (521, 520, 524, 522), (519, 518, 523, 525), (417, 399, 511, 515), (475, 463, 512, 516), (419, 475, 516, 517), (474, 418, 519, 525), (418, 406, 518, 519), (472, 454, 522, 524), (407, 419, 517, 513), (399, 455, 510, 511), (454, 398, 521, 522), (455, 473, 514, 510), (406, 462, 523, 518), (463, 407, 513, 512)])
me_cube_001.polygons.foreach_set('material_index', [0, 0, 0, 0, 0, 0, 0, 0, 0, 0, 0, 0, 0, 0, 0, 0, 0, 0, 0, 0, 0, 0, 0, 0, 0, 0, 0, 0, 0, 0, 0, 0, 0, 0, 0, 0, 0, 0, 0, 0, 0, 0, 0, 0, 0, 0, 0, 0, 0, 0, 0, 0, 0, 0, 0, 0, 0, 0, 0, 0, 0, 0, 3, 3, 3, 3, 3, 0, 0, 0, 0, 0, 0, 0, 0, 0, 0, 0, 0, 0, 0, 0, 0, 0, 0, 0, 0, 0, 0, 0, 0, 0, 0, 0, 0, 0, 0, 0, 0, 0, 0, 0, 0, 0, 0, 0, 0, 0, 0, 0, 0, 0, 0, 0, 0, 0, 0, 0, 0, 0, 0, 0, 0, 0, 0, 0, 0, 0, 0, 0, 0, 0, 0, 0, 0, 0, 0, 0, 0, 3, 3, 3, 3, 3, 0, 0, 0, 0, 0, 0, 0, 0, 0, 0, 2, 1, 1, 2, 1, 2, 2, 2, 2, 1, 2, 2, 1, 2, 1, 2, 2, 1, 2, 1, 2, 1, 2, 1, 2, 1, 2, 1, 2, 1, 2, 1, 2, 1, 2, 1, 2, 1, 2, 1, 2, 1, 2, 1, 2, 1, 2, 1, 2, 1, 2, 1, 2, 1, 2, 1, 2, 1, 2, 1, 2, 1, 2, 1, 2, 1, 2, 1, 2, 1, 2, 1, 2, 2, 2, 2, 2, 2, 2, 2, 2, 1, 2, 1, 2, 1, 2, 1, 2, 2, 2, 2, 2, 2, 2, 2, 2, 1, 2, 1, 2, 1, 2, 1, 2, 2, 2, 2, 2, 2, 2, 2, 2, 1, 2, 1, 2, 1, 2, 1, 2, 2, 2, 2, 2, 2, 2, 2, 2, 1, 2, 1, 2, 1, 2, 1, 2, 2, 2, 2, 2, 2, 2, 2, 2, 1, 2, 1, 2, 1, 2, 1, 2, 2, 2, 2, 2, 2, 2, 2, 2, 1, 2, 1, 2, 1, 2, 1, 2, 2, 2, 2, 2, 2, 2, 2, 2, 1, 2, 1, 2, 1, 2, 1, 2, 2, 2, 2, 2, 2, 2, 2, 2, 1, 2, 1, 2, 1, 2, 1, 2, 2, 2, 2, 2, 2, 2, 2, 2, 1, 2, 1, 2, 1, 2, 1, 2, 1, 2, 1, 2, 1, 2, 1, 2, 2, 2, 2, 2, 2, 2, 2, 1, 1, 2, 1, 2, 1, 2, 1, 0, 0, 0, 0, 0, 0, 0, 0, 0, 0, 0, 0, 0, 0, 0, 0, 0, 0, 0, 0, 0, 0, 0, 0, 0, 0, 0, 0, 0, 0, 0, 0, 0, 0, 0, 0, 0, 0, 0, 0, 0, 0, 0, 0, 0, 0, 0, 0, 0, 0, 0, 0, 0, 0, 0, 0, 0, 0, 0, 0, 0, 0, 0, 0, 0, 0, 0, 0, 0, 0, 0, 0, 0, 0, 0, 0, 0, 0, 0, 0, 0, 0, 0, 0, 0, 0, 0, 0, 0, 0, 0, 0, 0, 0, 0, 0, 0, 0, 0, 0, 0, 0, 0, 0, 0, 0, 0, 0, 0, 0, 0, 0, 3, 3, 3, 3, 0, 0, 0, 0, 0, 0, 0, 0, 0, 0, 0, 0])
_uv = me_cube_001.uv_layers.new(name='UVMap')
_uv.uv.foreach_set('vector', [0.2687, 0.9456, 0.2722, 0.8885, 0.2757, 0.8915, 0.2718, 0.9422, 0.2669, 0.3068, 0.2298, 0.3082, 0.2295, 0.2983, 0.2664, 0.2964, 0.2506, 0.1026, 0.21, 0.1065, 0.2077, 0.07732, 0.2501, 0.07396, 0.3567, 0.3033, 0.325, 0.305, 0.3247, 0.2945, 0.3561, 0.2926, 0.507, 0.9578, 0.5071, 0.9685, 0.4798, 0.9688, 0.4796, 0.9581, 0.3435, 0.09907, 0.3131, 0.1015, 0.3135, 0.07466, 0.3441, 0.0735, 0.3283, 0.4055, 0.2704, 0.4068, 0.2696, 0.3748, 0.3274, 0.3733, 0.4573, 0.0941, 0.428, 0.09627, 0.4266, 0.07272, 0.4552, 0.07021, 0.4768, 0.2984, 0.4442, 0.2999, 0.4437, 0.2892, 0.4763, 0.2875, 0.3271, 0.8933, 0.2722, 0.8885, 0.2732, 0.8793, 0.3274, 0.8843, 0.3611, 0.8923, 0.3271, 0.8933, 0.3274, 0.8843, 0.3624, 0.882, 0.4797, 0.4017, 0.4473, 0.4024, 0.4465, 0.3698, 0.479, 0.369, 0.4793, 0.898, 0.4463, 0.8976, 0.4461, 0.8876, 0.4794, 0.8871, 0.4158, 0.4032, 0.3607, 0.4046, 0.3597, 0.3723, 0.4149, 0.3707, 0.2084, 0.8874, 0.2087, 0.8775, 0.234, 0.8785, 0.2337, 0.8879, 0.4161, 0.9, 0.3611, 0.8923, 0.3624, 0.882, 0.4166, 0.8914, 0.3131, 0.1015, 0.2506, 0.1026, 0.2501, 0.07396, 0.3135, 0.07466, 0.5077, 0.8553, 0.507, 0.8877, 0.4794, 0.8871, 0.4806, 0.8548, 0.2722, 0.8885, 0.2337, 0.8879, 0.234, 0.8785, 0.2732, 0.8793, 0.2732, 0.8793, 0.2687, 0.8485, 0.2727, 0.8486, 0.2759, 0.8759, 0.3607, 0.4046, 0.3283, 0.4055, 0.3274, 0.3733, 0.3597, 0.3723, 0.2704, 0.4068, 0.2314, 0.4076, 0.2308, 0.3757, 0.2696, 0.3748, 0.4, 0.09902, 0.3435, 0.09907, 0.3441, 0.0735, 0.4, 0.07423, 0.2732, 0.8793, 0.234, 0.8785, 0.2346, 0.8474, 0.2687, 0.8485, 0.3624, 0.882, 0.3274, 0.8843, 0.3331, 0.8508, 0.3584, 0.8517, 0.2087, 0.8775, 0.2094, 0.8466, 0.2346, 0.8474, 0.234, 0.8785, 0.4794, 0.8871, 0.4461, 0.8876, 0.4511, 0.8543, 0.4806, 0.8548, 0.4127, 0.3014, 0.3567, 0.3033, 0.3561, 0.2926, 0.4123, 0.2906, 0.325, 0.305, 0.2669, 0.3068, 0.2664, 0.2964, 0.3247, 0.2945, 0.4442, 0.2999, 0.4127, 0.3014, 0.4123, 0.2906, 0.4437, 0.2892, 0.428, 0.09627, 0.4, 0.09902, 0.4, 0.07423, 0.4266, 0.07272, 0.4166, 0.8914, 0.3624, 0.882, 0.3652, 0.8792, 0.4165, 0.888, 0.4463, 0.8976, 0.4161, 0.9, 0.4166, 0.8914, 0.4461, 0.8876, 0.4473, 0.4024, 0.4158, 0.4032, 0.4149, 0.3707, 0.4465, 0.3698, 0.4472, 0.9695, 0.4146, 0.9703, 0.4152, 0.9592, 0.447, 0.9586, 0.447, 0.9586, 0.4152, 0.9592, 0.4161, 0.9, 0.4463, 0.8976, 0.4465, 0.3698, 0.4149, 0.3707, 0.4146, 0.36, 0.4462, 0.3591, 0.4462, 0.3591, 0.4146, 0.36, 0.4127, 0.3014, 0.4442, 0.2999, 0.3274, 0.3733, 0.2696, 0.3748, 0.2693, 0.3644, 0.3271, 0.3628, 0.3271, 0.3628, 0.2693, 0.3644, 0.2669, 0.3068, 0.325, 0.305, 0.4149, 0.3707, 0.3597, 0.3723, 0.3594, 0.3617, 0.4146, 0.36, 0.4146, 0.36, 0.3594, 0.3617, 0.3567, 0.3033, 0.4127, 0.3014, 0.2677, 0.955, 0.2314, 0.9527, 0.2319, 0.9438, 0.2687, 0.9456, 0.2687, 0.9456, 0.2319, 0.9438, 0.2337, 0.8879, 0.2722, 0.8885, 0.4146, 0.9703, 0.3564, 0.9638, 0.3574, 0.9538, 0.4152, 0.9592, 0.4161, 0.9, 0.4152, 0.9592, 0.4113, 0.9559, 0.4131, 0.9034, 0.2069, 0.9524, 0.2071, 0.9426, 0.2319, 0.9438, 0.2314, 0.9527, 0.2071, 0.9426, 0.2084, 0.8874, 0.2337, 0.8879, 0.2319, 0.9438, 0.4798, 0.9688, 0.4472, 0.9695, 0.447, 0.9586, 0.4796, 0.9581, 0.4796, 0.9581, 0.447, 0.9586, 0.4463, 0.8976, 0.4793, 0.898, 0.3564, 0.9638, 0.3247, 0.9624, 0.3257, 0.9529, 0.3574, 0.9538, 0.3574, 0.9538, 0.3257, 0.9529, 0.3271, 0.8933, 0.3611, 0.8923, 0.3247, 0.9624, 0.2677, 0.955, 0.2687, 0.9456, 0.3257, 0.9529, 0.3574, 0.9538, 0.3611, 0.8923, 0.365, 0.8958, 0.3607, 0.95, 0.479, 0.369, 0.4465, 0.3698, 0.4462, 0.3591, 0.4787, 0.3582, 0.4787, 0.3582, 0.4462, 0.3591, 0.4442, 0.2999, 0.4768, 0.2984, 0.507, 0.8877, 0.5069, 0.8984, 0.4793, 0.898, 0.4794, 0.8871, 0.5069, 0.8984, 0.507, 0.9578, 0.4796, 0.9581, 0.4793, 0.898, 0.3597, 0.3723, 0.3274, 0.3733, 0.3271, 0.3628, 0.3594, 0.3617, 0.3594, 0.3617, 0.3271, 0.3628, 0.325, 0.305, 0.3567, 0.3033, 0.2696, 0.3748, 0.2308, 0.3757, 0.2306, 0.3653, 0.2693, 0.3644, 0.2693, 0.3644, 0.2306, 0.3653, 0.2298, 0.3082, 0.2669, 0.3068, 0.3247, 0.8814, 0.2759, 0.8759, 0.2727, 0.8486, 0.3304, 0.8507, 0.4165, 0.888, 0.3652, 0.8792, 0.3623, 0.8518, 0.4168, 0.8534, 0.4432, 0.8849, 0.4165, 0.888, 0.4168, 0.8534, 0.4483, 0.8542, 0.4113, 0.9559, 0.3607, 0.95, 0.365, 0.8958, 0.4131, 0.9034, 0.3219, 0.9496, 0.2718, 0.9422, 0.2757, 0.8915, 0.3241, 0.8967, 0.3624, 0.882, 0.3584, 0.8517, 0.3623, 0.8518, 0.3652, 0.8792, 0.3271, 0.8933, 0.3257, 0.9529, 0.3219, 0.9496, 0.3241, 0.8967, 0.3274, 0.8843, 0.2732, 0.8793, 0.2759, 0.8759, 0.3247, 0.8814, 0.4152, 0.9592, 0.3574, 0.9538, 0.3607, 0.95, 0.4113, 0.9559, 0.3257, 0.9529, 0.2687, 0.9456, 0.2718, 0.9422, 0.3219, 0.9496, 0.3611, 0.8923, 0.4161, 0.9, 0.4131, 0.9034, 0.365, 0.8958, 0.4461, 0.8876, 0.4166, 0.8914, 0.4165, 0.888, 0.4432, 0.8849, 0.2722, 0.8885, 0.3271, 0.8933, 0.3241, 0.8967, 0.2757, 0.8915, 0.4511, 0.8543, 0.4461, 0.8876, 0.4432, 0.8849, 0.4483, 0.8542, 0.3331, 0.8508, 0.3274, 0.8843, 0.3247, 0.8814, 0.3304, 0.8507, 0.2761, 0.7509, 0.2789, 0.7546, 0.2788, 0.806, 0.275, 0.8088, 0.2724, 0.5079, 0.2726, 0.5185, 0.2332, 0.5192, 0.233, 0.5086, 0.2757, 0.7146, 0.2758, 0.7414, 0.238, 0.7412, 0.2375, 0.7151, 0.363, 0.5062, 0.3632, 0.5168, 0.3307, 0.5174, 0.3305, 0.5068, 0.5103, 0.7531, 0.4831, 0.7521, 0.4835, 0.7414, 0.5107, 0.7425, 0.3651, 0.7136, 0.3648, 0.7408, 0.3332, 0.7398, 0.3332, 0.7135, 0.3283, 0.4055, 0.3291, 0.4377, 0.2711, 0.4389, 0.2704, 0.4068, 0.484, 0.7137, 0.4835, 0.7414, 0.4512, 0.7405, 0.4517, 0.7133, 0.4817, 0.504, 0.4819, 0.5147, 0.4496, 0.5153, 0.4494, 0.5046, 0.3302, 0.8082, 0.3298, 0.8171, 0.2753, 0.8181, 0.275, 0.8088, 0.3638, 0.8115, 0.3644, 0.8218, 0.3298, 0.8171, 0.3302, 0.8082, 0.4797, 0.4017, 0.4804, 0.4343, 0.448, 0.435, 0.4473, 0.4024, 0.4809, 0.8118, 0.4806, 0.8227, 0.4475, 0.8208, 0.4481, 0.8109, 0.4158, 0.4032, 0.4166, 0.4357, 0.3615, 0.437, 0.3607, 0.4046, 0.2109, 0.8057, 0.2364, 0.8067, 0.2361, 0.8162, 0.2106, 0.8157, 0.4185, 0.8072, 0.4185, 0.8157, 0.3644, 0.8218, 0.3638, 0.8115, 0.3332, 0.7135, 0.3332, 0.7398, 0.2758, 0.7414, 0.2757, 0.7146, 0.5077, 0.8553, 0.4806, 0.8548, 0.4806, 0.8227, 0.5082, 0.823, 0.275, 0.8088, 0.2753, 0.8181, 0.2361, 0.8162, 0.2364, 0.8067, 0.2753, 0.8181, 0.2779, 0.8217, 0.2727, 0.8486, 0.2687, 0.8485, 0.3607, 0.4046, 0.3615, 0.437, 0.3291, 0.4377, 0.3283, 0.4055, 0.2704, 0.4068, 0.2711, 0.4389, 0.2319, 0.4397, 0.2314, 0.4076, 0.4204, 0.7129, 0.4203, 0.7395, 0.3648, 0.7408, 0.3651, 0.7136, 0.2753, 0.8181, 0.2687, 0.8485, 0.2346, 0.8474, 0.2361, 0.8162, 0.3644, 0.8218, 0.3584, 0.8517, 0.3331, 0.8508, 0.3298, 0.8171, 0.2106, 0.8157, 0.2361, 0.8162, 0.2346, 0.8474, 0.2094, 0.8466, 0.4806, 0.8227, 0.4806, 0.8548, 0.4511, 0.8543, 0.4475, 0.8208, 0.418, 0.5052, 0.4182, 0.5158, 0.3632, 0.5168, 0.363, 0.5062, 0.3305, 0.5068, 0.3307, 0.5174, 0.2726, 0.5185, 0.2724, 0.5079, 0.4494, 0.5046, 0.4496, 0.5153, 0.4182, 0.5158, 0.418, 0.5052, 0.4517, 0.7133, 0.4512, 0.7405, 0.4203, 0.7395, 0.4204, 0.7129, 0.4185, 0.8157, 0.4183, 0.8191, 0.3669, 0.8247, 0.3644, 0.8218, 0.4481, 0.8109, 0.4475, 0.8208, 0.4185, 0.8157, 0.4185, 0.8072, 0.4473, 0.4024, 0.448, 0.435, 0.4166, 0.4357, 0.4158, 0.4032, 0.4512, 0.7405, 0.4509, 0.7511, 0.4204, 0.7499, 0.4203, 0.7395, 0.4509, 0.7511, 0.4481, 0.8109, 0.4185, 0.8072, 0.4204, 0.7499, 0.448, 0.435, 0.4482, 0.4457, 0.4168, 0.4464, 0.4166, 0.4357, 0.4482, 0.4457, 0.4494, 0.5046, 0.418, 0.5052, 0.4168, 0.4464, 0.3291, 0.4377, 0.3293, 0.4483, 0.2713, 0.4495, 0.2711, 0.4389, 0.3293, 0.4483, 0.3305, 0.5068, 0.2724, 0.5079, 0.2713, 0.4495, 0.4166, 0.4357, 0.4168, 0.4464, 0.3618, 0.4476, 0.3615, 0.437, 0.4168, 0.4464, 0.418, 0.5052, 0.363, 0.5062, 0.3618, 0.4476, 0.2758, 0.7414, 0.2761, 0.7509, 0.238, 0.7504, 0.238, 0.7412, 0.2761, 0.7509, 0.275, 0.8088, 0.2364, 0.8067, 0.238, 0.7504, 0.4203, 0.7395, 0.4204, 0.7499, 0.3649, 0.7507, 0.3648, 0.7408, 0.4185, 0.8072, 0.4157, 0.8037, 0.4165, 0.7528, 0.4204, 0.7499, 0.2132, 0.7402, 0.238, 0.7412, 0.238, 0.7504, 0.2128, 0.7501, 0.2128, 0.7501, 0.238, 0.7504, 0.2364, 0.8067, 0.2109, 0.8057, 0.4835, 0.7414, 0.4831, 0.7521, 0.4509, 0.7511, 0.4512, 0.7405, 0.4831, 0.7521, 0.4809, 0.8118, 0.4481, 0.8109, 0.4509, 0.7511, 0.3648, 0.7408, 0.3649, 0.7507, 0.3334, 0.7493, 0.3332, 0.7398, 0.3649, 0.7507, 0.3638, 0.8115, 0.3302, 0.8082, 0.3334, 0.7493, 0.3332, 0.7398, 0.3334, 0.7493, 0.2761, 0.7509, 0.2758, 0.7414, 0.3649, 0.7507, 0.3678, 0.7546, 0.3679, 0.8083, 0.3638, 0.8115, 0.4804, 0.4343, 0.4806, 0.445, 0.4482, 0.4457, 0.448, 0.435, 0.4806, 0.445, 0.4817, 0.504, 0.4494, 0.5046, 0.4482, 0.4457, 0.5082, 0.823, 0.4806, 0.8227, 0.4809, 0.8118, 0.5084, 0.8123, 0.5084, 0.8123, 0.4809, 0.8118, 0.4831, 0.7521, 0.5103, 0.7531, 0.3615, 0.437, 0.3618, 0.4476, 0.3293, 0.4483, 0.3291, 0.4377, 0.3618, 0.4476, 0.363, 0.5062, 0.3305, 0.5068, 0.3293, 0.4483, 0.2711, 0.4389, 0.2713, 0.4495, 0.2321, 0.4502, 0.2319, 0.4397, 0.2713, 0.4495, 0.2724, 0.5079, 0.233, 0.5086, 0.2321, 0.4502, 0.3269, 0.8197, 0.3304, 0.8507, 0.2727, 0.8486, 0.2779, 0.8217, 0.4183, 0.8191, 0.4168, 0.8534, 0.3623, 0.8518, 0.3669, 0.8247, 0.4446, 0.8234, 0.4483, 0.8542, 0.4168, 0.8534, 0.4183, 0.8191, 0.4165, 0.7528, 0.4157, 0.8037, 0.3679, 0.8083, 0.3678, 0.7546, 0.3294, 0.7522, 0.3275, 0.8045, 0.2788, 0.806, 0.2789, 0.7546, 0.3644, 0.8218, 0.3669, 0.8247, 0.3623, 0.8518, 0.3584, 0.8517, 0.3302, 0.8082, 0.3275, 0.8045, 0.3294, 0.7522, 0.3334, 0.7493, 0.3298, 0.8171, 0.3269, 0.8197, 0.2779, 0.8217, 0.2753, 0.8181, 0.4204, 0.7499, 0.4165, 0.7528, 0.3678, 0.7546, 0.3649, 0.7507, 0.3334, 0.7493, 0.3294, 0.7522, 0.2789, 0.7546, 0.2761, 0.7509, 0.3638, 0.8115, 0.3679, 0.8083, 0.4157, 0.8037, 0.4185, 0.8072, 0.4475, 0.8208, 0.4446, 0.8234, 0.4183, 0.8191, 0.4185, 0.8157, 0.275, 0.8088, 0.2788, 0.806, 0.3275, 0.8045, 0.3302, 0.8082, 0.4511, 0.8543, 0.4483, 0.8542, 0.4446, 0.8234, 0.4475, 0.8208, 0.3331, 0.8508, 0.3304, 0.8507, 0.3269, 0.8197, 0.3298, 0.8171, 0.7318, 0.4717, 0.7576, 0.4717, 0.7576, 0.4952, 0.7318, 0.4952, 0.7318, 0.7088, 0.7576, 0.7088, 0.7361, 0.7235, 0.7318, 0.7235, 0.7318, 0.9353, 0.7361, 0.9353, 0.7361, 0.9517, 0.7318, 0.9517, 0.7318, 0.2433, 0.7361, 0.2433, 0.7361, 0.267, 0.7318, 0.267, 0.7184, 0.05478, 0.7188, 0.03981, 0.7357, 0.04013, 0.7354, 0.05549, 0.7631, 0.2432, 0.7632, 0.2669, 0.7361, 0.267, 0.7361, 0.2433, 0.7866, 0.243, 0.7868, 0.2668, 0.7632, 0.2669, 0.7631, 0.2432, 0.6946, 0.05404, 0.6949, 0.03921, 0.7188, 0.03981, 0.7184, 0.05478, 0.7318, 0.9117, 0.7361, 0.9117, 0.7361, 0.9353, 0.7318, 0.9353, 0.7318, 0.267, 0.7361, 0.267, 0.7576, 0.2835, 0.7318, 0.2835, 0.6939, 0.07793, 0.6946, 0.05404, 0.7184, 0.05478, 0.7174, 0.07872, 0.7798, 0.03527, 0.7835, 0.05922, 0.7643, 0.06196, 0.7574, 0.03977, 0.7574, 0.03977, 0.7643, 0.06196, 0.7399, 0.0557, 0.7402, 0.04019, 0.7174, 0.07872, 0.7184, 0.05478, 0.7354, 0.05549, 0.7338, 0.07952, 0.7357, 0.04013, 0.7402, 0.04019, 0.7399, 0.0557, 0.7354, 0.05549, 0.7318, 0.6851, 0.7576, 0.6851, 0.7576, 0.7088, 0.7318, 0.7088, 0.7318, 0.4952, 0.7576, 0.4952, 0.7576, 0.519, 0.7318, 0.519, 0.7318, 0.519, 0.7576, 0.519, 0.7576, 0.5427, 0.7318, 0.5427, 0.7318, 0.5427, 0.7576, 0.5427, 0.7576, 0.5664, 0.7318, 0.5664, 0.7318, 0.5664, 0.7576, 0.5664, 0.7576, 0.5902, 0.7318, 0.5902, 0.7318, 0.5902, 0.7576, 0.5902, 0.7576, 0.6139, 0.7318, 0.6139, 0.7318, 0.6139, 0.7576, 0.6139, 0.7576, 0.6376, 0.7318, 0.6376, 0.7318, 0.6376, 0.7576, 0.6376, 0.7576, 0.6614, 0.7318, 0.6614, 0.7318, 0.6614, 0.7576, 0.6614, 0.7576, 0.6851, 0.7318, 0.6851, 0.7153, 0.267, 0.7153, 0.2432, 0.7318, 0.2433, 0.7318, 0.267, 0.7153, 0.2432, 0.7154, 0.2196, 0.7318, 0.2196, 0.7318, 0.2433, 0.7154, 0.2196, 0.7154, 0.196, 0.7318, 0.196, 0.7318, 0.2196, 0.7154, 0.196, 0.7155, 0.1724, 0.7318, 0.1725, 0.7318, 0.196, 0.7155, 0.1724, 0.7157, 0.149, 0.732, 0.1491, 0.7318, 0.1725, 0.7157, 0.149, 0.7161, 0.1256, 0.7322, 0.1258, 0.732, 0.1491, 0.7161, 0.1256, 0.7166, 0.1022, 0.7328, 0.1027, 0.7322, 0.1258, 0.7166, 0.1022, 0.7174, 0.07872, 0.7338, 0.07952, 0.7328, 0.1027, 0.6917, 0.2669, 0.6918, 0.2432, 0.7153, 0.2432, 0.7153, 0.267, 0.6918, 0.2432, 0.6919, 0.2195, 0.7154, 0.2196, 0.7153, 0.2432, 0.6919, 0.2195, 0.692, 0.1958, 0.7154, 0.196, 0.7154, 0.2196, 0.692, 0.1958, 0.6922, 0.1722, 0.7155, 0.1724, 0.7154, 0.196, 0.6922, 0.1722, 0.6925, 0.1487, 0.7157, 0.149, 0.7155, 0.1724, 0.6925, 0.1487, 0.6928, 0.1251, 0.7161, 0.1256, 0.7157, 0.149, 0.6928, 0.1251, 0.6933, 0.1016, 0.7166, 0.1022, 0.7161, 0.1256, 0.6933, 0.1016, 0.6939, 0.07793, 0.7174, 0.07872, 0.7166, 0.1022, 0.7835, 0.05922, 0.7847, 0.08112, 0.763, 0.08152, 0.7643, 0.06196, 0.7847, 0.08112, 0.7852, 0.1034, 0.7628, 0.1035, 0.763, 0.08152, 0.7852, 0.1034, 0.7855, 0.1261, 0.7627, 0.1262, 0.7628, 0.1035, 0.7855, 0.1261, 0.7857, 0.1491, 0.7627, 0.1493, 0.7627, 0.1262, 0.7857, 0.1491, 0.786, 0.1724, 0.7628, 0.1725, 0.7627, 0.1493, 0.786, 0.1724, 0.7862, 0.1958, 0.7629, 0.196, 0.7628, 0.1725, 0.7862, 0.1958, 0.7864, 0.2194, 0.763, 0.2195, 0.7629, 0.196, 0.7864, 0.2194, 0.7866, 0.243, 0.7631, 0.2432, 0.763, 0.2195, 0.7643, 0.06196, 0.763, 0.08152, 0.738, 0.07976, 0.7399, 0.0557, 0.763, 0.08152, 0.7628, 0.1035, 0.737, 0.1028, 0.738, 0.07976, 0.7628, 0.1035, 0.7627, 0.1262, 0.7365, 0.1259, 0.737, 0.1028, 0.7627, 0.1262, 0.7627, 0.1493, 0.7362, 0.1492, 0.7365, 0.1259, 0.7627, 0.1493, 0.7628, 0.1725, 0.7361, 0.1725, 0.7362, 0.1492, 0.7628, 0.1725, 0.7629, 0.196, 0.736, 0.196, 0.7361, 0.1725, 0.7629, 0.196, 0.763, 0.2195, 0.736, 0.2196, 0.736, 0.196, 0.763, 0.2195, 0.7631, 0.2432, 0.7361, 0.2433, 0.736, 0.2196, 0.7354, 0.05549, 0.7399, 0.0557, 0.738, 0.07976, 0.7338, 0.07952, 0.7338, 0.07952, 0.738, 0.07976, 0.737, 0.1028, 0.7328, 0.1027, 0.7328, 0.1027, 0.737, 0.1028, 0.7365, 0.1259, 0.7322, 0.1258, 0.7322, 0.1258, 0.7365, 0.1259, 0.7362, 0.1492, 0.732, 0.1491, 0.732, 0.1491, 0.7362, 0.1492, 0.7361, 0.1725, 0.7318, 0.1725, 0.7318, 0.1725, 0.7361, 0.1725, 0.736, 0.196, 0.7318, 0.196, 0.7318, 0.196, 0.736, 0.196, 0.736, 0.2196, 0.7318, 0.2196, 0.7318, 0.2196, 0.736, 0.2196, 0.7361, 0.2433, 0.7318, 0.2433, 0.9748, 0.2149, 0.9756, 0.2388, 0.9519, 0.2395, 0.9511, 0.2156, 0.9511, 0.2156, 0.9519, 0.2395, 0.9282, 0.2402, 0.9275, 0.2164, 0.9275, 0.2164, 0.9282, 0.2402, 0.9045, 0.2409, 0.9039, 0.2171, 0.9039, 0.2171, 0.9045, 0.2409, 0.8809, 0.2415, 0.8803, 0.2177, 0.8803, 0.2177, 0.8809, 0.2415, 0.8573, 0.242, 0.8568, 0.2183, 0.8568, 0.2183, 0.8573, 0.242, 0.8337, 0.2425, 0.8333, 0.2187, 0.8333, 0.2187, 0.8337, 0.2425, 0.8102, 0.2428, 0.8099, 0.2191, 0.8099, 0.2191, 0.8102, 0.2428, 0.7866, 0.243, 0.7864, 0.2194, 0.974, 0.191, 0.9748, 0.2149, 0.9511, 0.2156, 0.9504, 0.1918, 0.9504, 0.1918, 0.9511, 0.2156, 0.9275, 0.2164, 0.9268, 0.1926, 0.9268, 0.1926, 0.9275, 0.2164, 0.9039, 0.2171, 0.9032, 0.1933, 0.9032, 0.1933, 0.9039, 0.2171, 0.8803, 0.2177, 0.8797, 0.194, 0.8797, 0.194, 0.8803, 0.2177, 0.8568, 0.2183, 0.8563, 0.1946, 0.8563, 0.1946, 0.8568, 0.2183, 0.8333, 0.2187, 0.8329, 0.1951, 0.8329, 0.1951, 0.8333, 0.2187, 0.8099, 0.2191, 0.8095, 0.1955, 0.8095, 0.1955, 0.8099, 0.2191, 0.7864, 0.2194, 0.7862, 0.1958, 0.9731, 0.1671, 0.974, 0.191, 0.9504, 0.1918, 0.9495, 0.1679, 0.9495, 0.1679, 0.9504, 0.1918, 0.9268, 0.1926, 0.9259, 0.1688, 0.9259, 0.1688, 0.9268, 0.1926, 0.9032, 0.1933, 0.9025, 0.1696, 0.9025, 0.1696, 0.9032, 0.1933, 0.8797, 0.194, 0.879, 0.1704, 0.879, 0.1704, 0.8797, 0.194, 0.8563, 0.1946, 0.8557, 0.171, 0.8557, 0.171, 0.8563, 0.1946, 0.8329, 0.1951, 0.8324, 0.1716, 0.8324, 0.1716, 0.8329, 0.1951, 0.8095, 0.1955, 0.8092, 0.1721, 0.8092, 0.1721, 0.8095, 0.1955, 0.7862, 0.1958, 0.786, 0.1724, 0.9722, 0.1432, 0.9731, 0.1671, 0.9495, 0.1679, 0.9486, 0.1442, 0.9486, 0.1442, 0.9495, 0.1679, 0.9259, 0.1688, 0.9251, 0.1451, 0.9251, 0.1451, 0.9259, 0.1688, 0.9025, 0.1696, 0.9016, 0.146, 0.9016, 0.146, 0.9025, 0.1696, 0.879, 0.1704, 0.8783, 0.1468, 0.8783, 0.1468, 0.879, 0.1704, 0.8557, 0.171, 0.855, 0.1476, 0.855, 0.1476, 0.8557, 0.171, 0.8324, 0.1716, 0.8318, 0.1482, 0.8318, 0.1482, 0.8324, 0.1716, 0.8092, 0.1721, 0.8087, 0.1488, 0.8087, 0.1488, 0.8092, 0.1721, 0.786, 0.1724, 0.7857, 0.1491, 0.9712, 0.1194, 0.9722, 0.1432, 0.9486, 0.1442, 0.9476, 0.1204, 0.9476, 0.1204, 0.9486, 0.1442, 0.9251, 0.1451, 0.9241, 0.1214, 0.9241, 0.1214, 0.9251, 0.1451, 0.9016, 0.146, 0.9007, 0.1224, 0.9007, 0.1224, 0.9016, 0.146, 0.8783, 0.1468, 0.8774, 0.1233, 0.8774, 0.1233, 0.8783, 0.1468, 0.855, 0.1476, 0.8542, 0.1242, 0.8542, 0.1242, 0.855, 0.1476, 0.8318, 0.1482, 0.8312, 0.125, 0.8312, 0.125, 0.8318, 0.1482, 0.8087, 0.1488, 0.8083, 0.1256, 0.8083, 0.1256, 0.8087, 0.1488, 0.7857, 0.1491, 0.7855, 0.1261, 0.9701, 0.09559, 0.9712, 0.1194, 0.9476, 0.1204, 0.9466, 0.09669, 0.9466, 0.09669, 0.9476, 0.1204, 0.9241, 0.1214, 0.9231, 0.09776, 0.9231, 0.09776, 0.9241, 0.1214, 0.9007, 0.1224, 0.8997, 0.09881, 0.8997, 0.09881, 0.9007, 0.1224, 0.8774, 0.1233, 0.8764, 0.09985, 0.8764, 0.09985, 0.8774, 0.1233, 0.8542, 0.1242, 0.8533, 0.1009, 0.8533, 0.1009, 0.8542, 0.1242, 0.8312, 0.125, 0.8304, 0.1018, 0.8304, 0.1018, 0.8312, 0.125, 0.8083, 0.1256, 0.8076, 0.1027, 0.8076, 0.1027, 0.8083, 0.1256, 0.7855, 0.1261, 0.7852, 0.1034, 0.9689, 0.07184, 0.9701, 0.09559, 0.9466, 0.09669, 0.9454, 0.07299, 0.9454, 0.07299, 0.9466, 0.09669, 0.9231, 0.09776, 0.922, 0.07413, 0.922, 0.07413, 0.9231, 0.09776, 0.8997, 0.09881, 0.8986, 0.07527, 0.8986, 0.07527, 0.8997, 0.09881, 0.8764, 0.09985, 0.8753, 0.07643, 0.8753, 0.07643, 0.8764, 0.09985, 0.8533, 0.1009, 0.8522, 0.0776, 0.8522, 0.0776, 0.8533, 0.1009, 0.8304, 0.1018, 0.8293, 0.07881, 0.8293, 0.07881, 0.8304, 0.1018, 0.8076, 0.1027, 0.8067, 0.08003, 0.8067, 0.08003, 0.8076, 0.1027, 0.7852, 0.1034, 0.7847, 0.08112, 0.9677, 0.04812, 0.9689, 0.07184, 0.9454, 0.07299, 0.9443, 0.04932, 0.9443, 0.04932, 0.9454, 0.07299, 0.922, 0.07413, 0.9208, 0.05051, 0.9208, 0.05051, 0.922, 0.07413, 0.8986, 0.07527, 0.8974, 0.05172, 0.8974, 0.05172, 0.8986, 0.07527, 0.8753, 0.07643, 0.8741, 0.05298, 0.8741, 0.05298, 0.8753, 0.07643, 0.8522, 0.0776, 0.8509, 0.05431, 0.8509, 0.05431, 0.8522, 0.0776, 0.8293, 0.07881, 0.8279, 0.05577, 0.8279, 0.05577, 0.8293, 0.07881, 0.8067, 0.08003, 0.8053, 0.05738, 0.8053, 0.05738, 0.8067, 0.08003, 0.7847, 0.08112, 0.7835, 0.05922, 0.5046, 0.09885, 0.5048, 0.07497, 0.5285, 0.07523, 0.5282, 0.0991, 0.5282, 0.0991, 0.5285, 0.07523, 0.5521, 0.07551, 0.5519, 0.09937, 0.5519, 0.09937, 0.5521, 0.07551, 0.5758, 0.0758, 0.5755, 0.09965, 0.5755, 0.09965, 0.5758, 0.0758, 0.5994, 0.07612, 0.5991, 0.09995, 0.5991, 0.09995, 0.5994, 0.07612, 0.6231, 0.07647, 0.6227, 0.1003, 0.6227, 0.1003, 0.6231, 0.07647, 0.6467, 0.07687, 0.6463, 0.1007, 0.6463, 0.1007, 0.6467, 0.07687, 0.6703, 0.07734, 0.6698, 0.1011, 0.6698, 0.1011, 0.6703, 0.07734, 0.6939, 0.07793, 0.6933, 0.1016, 0.5043, 0.1227, 0.5046, 0.09885, 0.5282, 0.0991, 0.528, 0.123, 0.528, 0.123, 0.5282, 0.0991, 0.5519, 0.09937, 0.5516, 0.1232, 0.5516, 0.1232, 0.5519, 0.09937, 0.5755, 0.09965, 0.5752, 0.1235, 0.5752, 0.1235, 0.5755, 0.09965, 0.5991, 0.09995, 0.5988, 0.1238, 0.5988, 0.1238, 0.5991, 0.09995, 0.6227, 0.1003, 0.6224, 0.1241, 0.6224, 0.1241, 0.6227, 0.1003, 0.6463, 0.1007, 0.6459, 0.1244, 0.6459, 0.1244, 0.6463, 0.1007, 0.6698, 0.1011, 0.6694, 0.1248, 0.6694, 0.1248, 0.6698, 0.1011, 0.6933, 0.1016, 0.6928, 0.1251, 0.5041, 0.1466, 0.5043, 0.1227, 0.528, 0.123, 0.5277, 0.1468, 0.5277, 0.1468, 0.528, 0.123, 0.5516, 0.1232, 0.5513, 0.147, 0.5513, 0.147, 0.5516, 0.1232, 0.5752, 0.1235, 0.5749, 0.1473, 0.5749, 0.1473, 0.5752, 0.1235, 0.5988, 0.1238, 0.5985, 0.1475, 0.5985, 0.1475, 0.5988, 0.1238, 0.6224, 0.1241, 0.6221, 0.1478, 0.6221, 0.1478, 0.6224, 0.1241, 0.6459, 0.1244, 0.6456, 0.1481, 0.6456, 0.1481, 0.6459, 0.1244, 0.6694, 0.1248, 0.6691, 0.1484, 0.6691, 0.1484, 0.6694, 0.1248, 0.6928, 0.1251, 0.6925, 0.1487, 0.5039, 0.1704, 0.5041, 0.1466, 0.5277, 0.1468, 0.5275, 0.1706, 0.5275, 0.1706, 0.5277, 0.1468, 0.5513, 0.147, 0.5511, 0.1708, 0.5511, 0.1708, 0.5513, 0.147, 0.5749, 0.1473, 0.5747, 0.1711, 0.5747, 0.1711, 0.5749, 0.1473, 0.5985, 0.1475, 0.5983, 0.1713, 0.5983, 0.1713, 0.5985, 0.1475, 0.6221, 0.1478, 0.6218, 0.1715, 0.6218, 0.1715, 0.6221, 0.1478, 0.6456, 0.1481, 0.6453, 0.1718, 0.6453, 0.1718, 0.6456, 0.1481, 0.6691, 0.1484, 0.6688, 0.172, 0.6688, 0.172, 0.6691, 0.1484, 0.6925, 0.1487, 0.6922, 0.1722, 0.5037, 0.1942, 0.5039, 0.1704, 0.5275, 0.1706, 0.5273, 0.1944, 0.5273, 0.1944, 0.5275, 0.1706, 0.5511, 0.1708, 0.5509, 0.1946, 0.5509, 0.1946, 0.5511, 0.1708, 0.5747, 0.1711, 0.5745, 0.1949, 0.5745, 0.1949, 0.5747, 0.1711, 0.5983, 0.1713, 0.598, 0.1951, 0.598, 0.1951, 0.5983, 0.1713, 0.6218, 0.1715, 0.6216, 0.1953, 0.6216, 0.1953, 0.6218, 0.1715, 0.6453, 0.1718, 0.6451, 0.1955, 0.6451, 0.1955, 0.6453, 0.1718, 0.6688, 0.172, 0.6686, 0.1957, 0.6686, 0.1957, 0.6688, 0.172, 0.6922, 0.1722, 0.692, 0.1958, 0.5035, 0.2181, 0.5037, 0.1942, 0.5273, 0.1944, 0.5271, 0.2182, 0.5271, 0.2182, 0.5273, 0.1944, 0.5509, 0.1946, 0.5507, 0.2184, 0.5507, 0.2184, 0.5509, 0.1946, 0.5745, 0.1949, 0.5743, 0.2186, 0.5743, 0.2186, 0.5745, 0.1949, 0.598, 0.1951, 0.5978, 0.2188, 0.5978, 0.2188, 0.598, 0.1951, 0.6216, 0.1953, 0.6214, 0.219, 0.6214, 0.219, 0.6216, 0.1953, 0.6451, 0.1955, 0.6449, 0.2192, 0.6449, 0.2192, 0.6451, 0.1955, 0.6686, 0.1957, 0.6684, 0.2194, 0.6684, 0.2194, 0.6686, 0.1957, 0.692, 0.1958, 0.6919, 0.2195, 0.5033, 0.2419, 0.5035, 0.2181, 0.5271, 0.2182, 0.5269, 0.242, 0.5269, 0.242, 0.5271, 0.2182, 0.5507, 0.2184, 0.5505, 0.2422, 0.5505, 0.2422, 0.5507, 0.2184, 0.5743, 0.2186, 0.5741, 0.2424, 0.5741, 0.2424, 0.5743, 0.2186, 0.5978, 0.2188, 0.5977, 0.2426, 0.5977, 0.2426, 0.5978, 0.2188, 0.6214, 0.219, 0.6212, 0.2428, 0.6212, 0.2428, 0.6214, 0.219, 0.6449, 0.2192, 0.6448, 0.2429, 0.6448, 0.2429, 0.6449, 0.2192, 0.6684, 0.2194, 0.6683, 0.2431, 0.6683, 0.2431, 0.6684, 0.2194, 0.6919, 0.2195, 0.6918, 0.2432, 0.5031, 0.2657, 0.5033, 0.2419, 0.5269, 0.242, 0.5267, 0.2658, 0.5267, 0.2658, 0.5269, 0.242, 0.5505, 0.2422, 0.5503, 0.266, 0.5503, 0.266, 0.5505, 0.2422, 0.5741, 0.2424, 0.5739, 0.2662, 0.5739, 0.2662, 0.5741, 0.2424, 0.5977, 0.2426, 0.5975, 0.2664, 0.5975, 0.2664, 0.5977, 0.2426, 0.6212, 0.2428, 0.6211, 0.2665, 0.6211, 0.2665, 0.6212, 0.2428, 0.6448, 0.2429, 0.6446, 0.2667, 0.6446, 0.2667, 0.6448, 0.2429, 0.6683, 0.2431, 0.6682, 0.2668, 0.6682, 0.2668, 0.6683, 0.2431, 0.6918, 0.2432, 0.6917, 0.2669, 0.9664, 0.02213, 0.9677, 0.04812, 0.9443, 0.04932, 0.9429, 0.02334, 0.9429, 0.02334, 0.9443, 0.04932, 0.9208, 0.05051, 0.9194, 0.02457, 0.9194, 0.02457, 0.9208, 0.05051, 0.8974, 0.05172, 0.896, 0.02584, 0.896, 0.02584, 0.8974, 0.05172, 0.8741, 0.05298, 0.8726, 0.02718, 0.8726, 0.02718, 0.8741, 0.05298, 0.8509, 0.05431, 0.8492, 0.02865, 0.8492, 0.02865, 0.8509, 0.05431, 0.8279, 0.05577, 0.8259, 0.03034, 0.8259, 0.03034, 0.8279, 0.05577, 0.8053, 0.05738, 0.8027, 0.03243, 0.8027, 0.03243, 0.8053, 0.05738, 0.7835, 0.05922, 0.7798, 0.03527, 0.5048, 0.07497, 0.5051, 0.05108, 0.5288, 0.05136, 0.5285, 0.07523, 0.5285, 0.07523, 0.5288, 0.05136, 0.5524, 0.05164, 0.5521, 0.07551, 0.5521, 0.07551, 0.5524, 0.05164, 0.5761, 0.05193, 0.5758, 0.0758, 0.5758, 0.0758, 0.5761, 0.05193, 0.5998, 0.05225, 0.5994, 0.07612, 0.5994, 0.07612, 0.5998, 0.05225, 0.6235, 0.0526, 0.6231, 0.07647, 0.6231, 0.07647, 0.6235, 0.0526, 0.6471, 0.053, 0.6467, 0.07687, 0.6467, 0.07687, 0.6471, 0.053, 0.6708, 0.05347, 0.6703, 0.07734, 0.6703, 0.07734, 0.6708, 0.05347, 0.6946, 0.05404, 0.6939, 0.07793, 0.7318, 0.7235, 0.7361, 0.7235, 0.7361, 0.747, 0.7318, 0.747, 0.7318, 0.747, 0.7361, 0.747, 0.7361, 0.7705, 0.7318, 0.7705, 0.7318, 0.7705, 0.7361, 0.7705, 0.7361, 0.7941, 0.7318, 0.7941, 0.7318, 0.7941, 0.7361, 0.7941, 0.7361, 0.8176, 0.7318, 0.8176, 0.7318, 0.8176, 0.7361, 0.8176, 0.7361, 0.8411, 0.7318, 0.8411, 0.7318, 0.8411, 0.7361, 0.8411, 0.7361, 0.8647, 0.7318, 0.8647, 0.7318, 0.8647, 0.7361, 0.8647, 0.7361, 0.8882, 0.7318, 0.8882, 0.7318, 0.8882, 0.7361, 0.8882, 0.7361, 0.9117, 0.7318, 0.9117, 0.5051, 0.05108, 0.5053, 0.03634, 0.5289, 0.03662, 0.5288, 0.05136, 0.5288, 0.05136, 0.5289, 0.03662, 0.5526, 0.0369, 0.5524, 0.05164, 0.5524, 0.05164, 0.5526, 0.0369, 0.5763, 0.03719, 0.5761, 0.05193, 0.5761, 0.05193, 0.5763, 0.03719, 0.6, 0.0375, 0.5998, 0.05225, 0.5998, 0.05225, 0.6, 0.0375, 0.6237, 0.03785, 0.6235, 0.0526, 0.6235, 0.0526, 0.6237, 0.03785, 0.6474, 0.03823, 0.6471, 0.053, 0.6471, 0.053, 0.6474, 0.03823, 0.6712, 0.03868, 0.6708, 0.05347, 0.6708, 0.05347, 0.6712, 0.03868, 0.6949, 0.03921, 0.6946, 0.05404, 0.9756, 0.2388, 0.9763, 0.2627, 0.9526, 0.2634, 0.9519, 0.2395, 0.9519, 0.2395, 0.9526, 0.2634, 0.9289, 0.2641, 0.9282, 0.2402, 0.9282, 0.2402, 0.9289, 0.2641, 0.9052, 0.2648, 0.9045, 0.2409, 0.9045, 0.2409, 0.9052, 0.2648, 0.8815, 0.2653, 0.8809, 0.2415, 0.8809, 0.2415, 0.8815, 0.2653, 0.8578, 0.2659, 0.8573, 0.242, 0.8573, 0.242, 0.8578, 0.2659, 0.8341, 0.2663, 0.8337, 0.2425, 0.8337, 0.2425, 0.8341, 0.2663, 0.8105, 0.2666, 0.8102, 0.2428, 0.8102, 0.2428, 0.8105, 0.2666, 0.7868, 0.2668, 0.7866, 0.243, 0.7318, 0.2835, 0.7576, 0.2835, 0.7576, 0.307, 0.7318, 0.307, 0.7318, 0.307, 0.7576, 0.307, 0.7576, 0.3305, 0.7318, 0.3305, 0.7318, 0.3305, 0.7576, 0.3305, 0.7576, 0.354, 0.7318, 0.354, 0.7318, 0.354, 0.7576, 0.354, 0.7576, 0.3776, 0.7318, 0.3776, 0.7318, 0.3776, 0.7576, 0.3776, 0.7576, 0.4011, 0.7318, 0.4011, 0.7318, 0.4011, 0.7576, 0.4011, 0.7576, 0.4246, 0.7318, 0.4246, 0.7318, 0.4246, 0.7576, 0.4246, 0.7576, 0.4482, 0.7318, 0.4482, 0.7318, 0.4482, 0.7576, 0.4482, 0.7576, 0.4717, 0.7318, 0.4717, 0.7055, 0.8158, 0.6785, 0.8153, 0.6796, 0.7571, 0.7065, 0.7576, 0.5831, 0.8136, 0.5084, 0.8123, 0.5103, 0.7531, 0.5844, 0.7551, 0.7053, 0.8264, 0.6783, 0.8259, 0.6785, 0.8153, 0.7055, 0.8158, 0.5829, 0.8243, 0.5082, 0.823, 0.5084, 0.8123, 0.5831, 0.8136, 0.02525, 0.7443, 0.05116, 0.7451, 0.04947, 0.801, 0.02357, 0.8003, 0.1424, 0.7479, 0.2128, 0.7501, 0.2109, 0.8057, 0.1405, 0.8037, 0.02556, 0.7342, 0.05147, 0.735, 0.05116, 0.7451, 0.02525, 0.7443, 0.1427, 0.7378, 0.2132, 0.7402, 0.2128, 0.7501, 0.1424, 0.7479, 0.4496, 0.5153, 0.4501, 0.5426, 0.4187, 0.5431, 0.4182, 0.5158, 0.4514, 0.6387, 0.4517, 0.7133, 0.4204, 0.7129, 0.42, 0.639, 0.02327, 0.8104, 0.04917, 0.8111, 0.04831, 0.842, 0.0224, 0.8413, 0.1403, 0.8138, 0.2106, 0.8157, 0.2094, 0.8466, 0.1393, 0.8445, 0.4182, 0.5158, 0.4187, 0.5431, 0.3637, 0.544, 0.3632, 0.5168, 0.42, 0.639, 0.4204, 0.7129, 0.3651, 0.7136, 0.3649, 0.6396, 0.7048, 0.8585, 0.6778, 0.858, 0.6783, 0.8259, 0.7053, 0.8264, 0.5823, 0.8565, 0.5077, 0.8553, 0.5082, 0.823, 0.5829, 0.8243, 0.3307, 0.5174, 0.3312, 0.5445, 0.2731, 0.5456, 0.2726, 0.5185, 0.3326, 0.6399, 0.3332, 0.7135, 0.2757, 0.7146, 0.2748, 0.6409, 0.02357, 0.8003, 0.04947, 0.801, 0.04917, 0.8111, 0.02327, 0.8104, 0.1405, 0.8037, 0.2109, 0.8057, 0.2106, 0.8157, 0.1403, 0.8138, 0.4819, 0.5147, 0.4824, 0.542, 0.4501, 0.5426, 0.4496, 0.5153, 0.4838, 0.6385, 0.484, 0.7137, 0.4517, 0.7133, 0.4514, 0.6387, 0.3632, 0.5168, 0.3637, 0.544, 0.3312, 0.5445, 0.3307, 0.5174, 0.3649, 0.6396, 0.3651, 0.7136, 0.3332, 0.7135, 0.3326, 0.6399, 0.7065, 0.7576, 0.6796, 0.7571, 0.6798, 0.7465, 0.7067, 0.747, 0.5844, 0.7551, 0.5103, 0.7531, 0.5107, 0.7425, 0.5847, 0.7446, 0.2726, 0.5185, 0.2731, 0.5456, 0.2337, 0.5463, 0.2332, 0.5192, 0.2748, 0.6409, 0.2757, 0.7146, 0.2375, 0.7151, 0.2357, 0.6417, 0.7041, 0.9012, 0.7034, 0.9594, 0.6764, 0.959, 0.6771, 0.9008, 0.5817, 0.8995, 0.5812, 0.958, 0.507, 0.9578, 0.5069, 0.8984, 0.7043, 0.8906, 0.7041, 0.9012, 0.6771, 0.9008, 0.6773, 0.8902, 0.5819, 0.8888, 0.5817, 0.8995, 0.5069, 0.8984, 0.507, 0.8877, 0.02003, 0.9381, 0.02135, 0.8823, 0.04723, 0.8829, 0.0459, 0.9388, 0.137, 0.9409, 0.1382, 0.8853, 0.2084, 0.8874, 0.2071, 0.9426, 0.01979, 0.9483, 0.02003, 0.9381, 0.0459, 0.9388, 0.04567, 0.9489, 0.1368, 0.9509, 0.137, 0.9409, 0.2071, 0.9426, 0.2069, 0.9524, 0.4437, 0.2892, 0.4123, 0.2906, 0.4119, 0.2638, 0.4424, 0.2618, 0.4348, 0.1679, 0.4062, 0.1709, 0.4, 0.09902, 0.428, 0.09627, 0.0216, 0.8721, 0.0224, 0.8413, 0.04831, 0.842, 0.04749, 0.8728, 0.1385, 0.8752, 0.1393, 0.8445, 0.2094, 0.8466, 0.2087, 0.8775, 0.4123, 0.2906, 0.3561, 0.2926, 0.3552, 0.266, 0.4119, 0.2638, 0.3484, 0.1918, 0.4065, 0.1908, 0.404, 0.1947, 0.3525, 0.1947, 0.7048, 0.8585, 0.7043, 0.8906, 0.6773, 0.8902, 0.6778, 0.858, 0.5823, 0.8565, 0.5819, 0.8888, 0.507, 0.8877, 0.5077, 0.8553, 0.3247, 0.2945, 0.2664, 0.2964, 0.2655, 0.2711, 0.3247, 0.2692, 0.2572, 0.178, 0.2506, 0.1026, 0.2547, 0.1055, 0.2598, 0.1741, 0.02135, 0.8823, 0.0216, 0.8721, 0.04749, 0.8728, 0.04723, 0.8829, 0.1382, 0.8853, 0.1385, 0.8752, 0.2087, 0.8775, 0.2084, 0.8874, 0.4763, 0.2875, 0.4437, 0.2892, 0.4424, 0.2618, 0.4747, 0.2596, 0.4652, 0.1648, 0.4348, 0.1679, 0.428, 0.09627, 0.4573, 0.0941, 0.3561, 0.2926, 0.3247, 0.2945, 0.3247, 0.2692, 0.3552, 0.266, 0.3485, 0.1729, 0.3189, 0.1767, 0.3131, 0.1015, 0.3435, 0.09907, 0.7034, 0.9594, 0.7032, 0.9699, 0.6763, 0.9696, 0.6764, 0.959, 0.5812, 0.958, 0.5811, 0.9686, 0.5071, 0.9685, 0.507, 0.9578, 0.2664, 0.2964, 0.2295, 0.2983, 0.2286, 0.2752, 0.2655, 0.2711, 0.2572, 0.178, 0.2193, 0.1834, 0.21, 0.1065, 0.2506, 0.1026, 0.2655, 0.2711, 0.2286, 0.2752, 0.221, 0.2017, 0.2577, 0.1978, 0.2577, 0.1978, 0.221, 0.2017, 0.2193, 0.1834, 0.2572, 0.178, 0.6764, 0.959, 0.6763, 0.9696, 0.6024, 0.9688, 0.6025, 0.9582, 0.6025, 0.9582, 0.6024, 0.9688, 0.5811, 0.9686, 0.5812, 0.958, 0.3552, 0.266, 0.3247, 0.2692, 0.3189, 0.1956, 0.3484, 0.1918, 0.3484, 0.1918, 0.3189, 0.1956, 0.3189, 0.1767, 0.3485, 0.1729, 0.4747, 0.2596, 0.4424, 0.2618, 0.4362, 0.1873, 0.4672, 0.1849, 0.4672, 0.1849, 0.4362, 0.1873, 0.4348, 0.1679, 0.4652, 0.1648, 0.04723, 0.8829, 0.04749, 0.8728, 0.1182, 0.8747, 0.118, 0.8848, 0.118, 0.8848, 0.1182, 0.8747, 0.1385, 0.8752, 0.1382, 0.8853, 0.2655, 0.2711, 0.2577, 0.1978, 0.2617, 0.2006, 0.268, 0.2673, 0.3189, 0.1956, 0.2577, 0.1978, 0.2572, 0.178, 0.3189, 0.1767, 0.6778, 0.858, 0.6773, 0.8902, 0.6032, 0.8891, 0.6037, 0.8569, 0.6037, 0.8569, 0.6032, 0.8891, 0.5819, 0.8888, 0.5823, 0.8565, 0.3247, 0.2692, 0.2655, 0.2711, 0.268, 0.2673, 0.3208, 0.2665, 0.4065, 0.1908, 0.3484, 0.1918, 0.3485, 0.1729, 0.4062, 0.1709, 0.04749, 0.8728, 0.04831, 0.842, 0.1191, 0.8439, 0.1182, 0.8747, 0.1182, 0.8747, 0.1191, 0.8439, 0.1393, 0.8445, 0.1385, 0.8752, 0.4424, 0.2618, 0.4119, 0.2638, 0.4065, 0.1908, 0.4362, 0.1873, 0.4362, 0.1873, 0.4065, 0.1908, 0.4062, 0.1709, 0.4348, 0.1679, 0.04567, 0.9489, 0.0459, 0.9388, 0.1167, 0.9404, 0.1165, 0.9505, 0.1165, 0.9505, 0.1167, 0.9404, 0.137, 0.9409, 0.1368, 0.9509, 0.0459, 0.9388, 0.04723, 0.8829, 0.118, 0.8848, 0.1167, 0.9404, 0.1167, 0.9404, 0.118, 0.8848, 0.1382, 0.8853, 0.137, 0.9409, 0.6773, 0.8902, 0.6771, 0.9008, 0.603, 0.8998, 0.6032, 0.8891, 0.6032, 0.8891, 0.603, 0.8998, 0.5817, 0.8995, 0.5819, 0.8888, 0.6771, 0.9008, 0.6764, 0.959, 0.6025, 0.9582, 0.603, 0.8998, 0.603, 0.8998, 0.6025, 0.9582, 0.5812, 0.958, 0.5817, 0.8995, 0.2731, 0.5456, 0.2744, 0.6197, 0.2352, 0.6205, 0.2337, 0.5463, 0.2744, 0.6197, 0.2748, 0.6409, 0.2357, 0.6417, 0.2352, 0.6205, 0.6796, 0.7571, 0.6056, 0.7556, 0.6059, 0.7451, 0.6798, 0.7465, 0.6056, 0.7556, 0.5844, 0.7551, 0.5847, 0.7446, 0.6059, 0.7451, 0.3637, 0.544, 0.3647, 0.6183, 0.3323, 0.6187, 0.3312, 0.5445, 0.3647, 0.6183, 0.3649, 0.6396, 0.3326, 0.6399, 0.3323, 0.6187, 0.4824, 0.542, 0.4835, 0.6169, 0.4511, 0.6173, 0.4501, 0.5426, 0.4835, 0.6169, 0.4838, 0.6385, 0.4514, 0.6387, 0.4511, 0.6173, 0.04947, 0.801, 0.1203, 0.8031, 0.12, 0.8132, 0.04917, 0.8111, 0.1203, 0.8031, 0.1405, 0.8037, 0.1403, 0.8138, 0.12, 0.8132, 0.3312, 0.5445, 0.3323, 0.6187, 0.2744, 0.6197, 0.2731, 0.5456, 0.3323, 0.6187, 0.3326, 0.6399, 0.2748, 0.6409, 0.2744, 0.6197, 0.6778, 0.858, 0.6037, 0.8569, 0.6042, 0.8246, 0.6783, 0.8259, 0.6037, 0.8569, 0.5823, 0.8565, 0.5829, 0.8243, 0.6042, 0.8246, 0.4187, 0.5431, 0.4197, 0.6176, 0.3647, 0.6183, 0.3637, 0.544, 0.4197, 0.6176, 0.42, 0.639, 0.3649, 0.6396, 0.3647, 0.6183, 0.04917, 0.8111, 0.12, 0.8132, 0.1191, 0.8439, 0.04831, 0.842, 0.12, 0.8132, 0.1403, 0.8138, 0.1393, 0.8445, 0.1191, 0.8439, 0.4501, 0.5426, 0.4511, 0.6173, 0.4197, 0.6176, 0.4187, 0.5431, 0.4511, 0.6173, 0.4514, 0.6387, 0.42, 0.639, 0.4197, 0.6176, 0.05147, 0.735, 0.1224, 0.7372, 0.1221, 0.7473, 0.05116, 0.7451, 0.1224, 0.7372, 0.1427, 0.7378, 0.1424, 0.7479, 0.1221, 0.7473, 0.05116, 0.7451, 0.1221, 0.7473, 0.1203, 0.8031, 0.04947, 0.801, 0.1221, 0.7473, 0.1424, 0.7479, 0.1405, 0.8037, 0.1203, 0.8031, 0.6783, 0.8259, 0.6042, 0.8246, 0.6044, 0.814, 0.6785, 0.8153, 0.6042, 0.8246, 0.5829, 0.8243, 0.5831, 0.8136, 0.6044, 0.814, 0.6785, 0.8153, 0.6044, 0.814, 0.6056, 0.7556, 0.6796, 0.7571, 0.6044, 0.814, 0.5831, 0.8136, 0.5844, 0.7551, 0.6056, 0.7556, 0.4023, 0.1682, 0.351, 0.1689, 0.3474, 0.1019, 0.3975, 0.1028, 0.3149, 0.1739, 0.2598, 0.1741, 0.2547, 0.1055, 0.3105, 0.1054, 0.3208, 0.2665, 0.268, 0.2673, 0.2617, 0.2006, 0.3163, 0.1996, 0.408, 0.2611, 0.3578, 0.2621, 0.3525, 0.1947, 0.404, 0.1947, 0.2506, 0.1026, 0.3131, 0.1015, 0.3105, 0.1054, 0.2547, 0.1055, 0.4062, 0.1709, 0.3485, 0.1729, 0.351, 0.1689, 0.4023, 0.1682, 0.4, 0.09902, 0.4062, 0.1709, 0.4023, 0.1682, 0.3975, 0.1028, 0.4065, 0.1908, 0.4119, 0.2638, 0.408, 0.2611, 0.404, 0.1947, 0.4119, 0.2638, 0.3552, 0.266, 0.3578, 0.2621, 0.408, 0.2611, 0.2577, 0.1978, 0.3189, 0.1956, 0.3163, 0.1996, 0.2617, 0.2006, 0.3435, 0.09907, 0.4, 0.09902, 0.3975, 0.1028, 0.3474, 0.1019, 0.3131, 0.1015, 0.3189, 0.1767, 0.3149, 0.1739, 0.3105, 0.1054, 0.3189, 0.1956, 0.3247, 0.2692, 0.3208, 0.2665, 0.3163, 0.1996, 0.3189, 0.1767, 0.2572, 0.178, 0.2598, 0.1741, 0.3149, 0.1739, 0.3552, 0.266, 0.3484, 0.1918, 0.3525, 0.1947, 0.3578, 0.2621, 0.3485, 0.1729, 0.3435, 0.09907, 0.3474, 0.1019, 0.351, 0.1689])
me_cube_001.materials.append(mat_bricks_3)
me_cube_001.materials.append(mat_cloth_1)
me_cube_001.materials.append(mat_cloth_2)
me_cube_001.materials.append(mat_windows)
me_cube_001.use_remesh_preserve_volume = False
me_cube_001.use_remesh_preserve_attributes = False
me_cube_001.use_mirror_vertex_groups = False
me_cube_001.update()

# ---- objects
ob_cube = bpy.data.objects.new('Cube', me_cube_001)

# ---- transforms, parenting, visibility, modifiers, constraints
ob_cube.location = (0.0, 0.0, 2.115)
ob_cube.scale = (2.486, 2.486, 2.279)
ob_cube.lineart.crease_threshold = 0.0

# ---- collection membership
col_collection_1.objects.link(ob_cube)

# ---- scene / render settings (as saved in the file)
scene.frame_start = 1; scene.frame_end = 250; scene.frame_set(1)
scene.render.engine = 'BLENDER_EEVEE_NEXT'
scene.render.resolution_percentage = 50
scene.render.dither_intensity = 0.0
scene.cycles.use_denoising = False
scene.cycles.samples = 128
scene.cycles.sampling_pattern = 'TABULATED_SOBOL'
scene.cycles.light_sampling_threshold = 0.0
scene.cycles.use_adaptive_sampling = False
scene.cycles.use_light_tree = False
scene.cycles.blur_glossy = 0.0
scene.cycles.sample_clamp_indirect = 0.0
scene.view_settings.view_transform = 'Standard'
bpy.context.view_layer.update()

# ---- added for rendering (the .blend has no active camera and no usable light): camera, sun
cam_auto = bpy.data.cameras.new('AutoCamera')
cam_auto.lens = 50.0
cam_auto.sensor_width = 36.0
cam_auto.clip_end = 1000.0
ob_auto_camera = bpy.data.objects.new('AutoCamera', cam_auto)
scene.collection.objects.link(ob_auto_camera)
ob_auto_camera.location = (8.64185, -10.3449, 8.6262)
ob_auto_camera.rotation_euler = (1.09748, -7.21219e-08, 0.694738)
scene.camera = ob_auto_camera
light_auto_sun = bpy.data.lights.new('AutoSun', 'SUN')
light_auto_sun.energy = 3.0
light_auto_sun.angle = 0.0523599
ob_auto_sun = bpy.data.objects.new('AutoSun', light_auto_sun)
scene.collection.objects.link(ob_auto_sun)
ob_auto_sun.rotation_euler = (0.872665, 0.174533, 0.523599)
bpy.context.view_layer.update()

